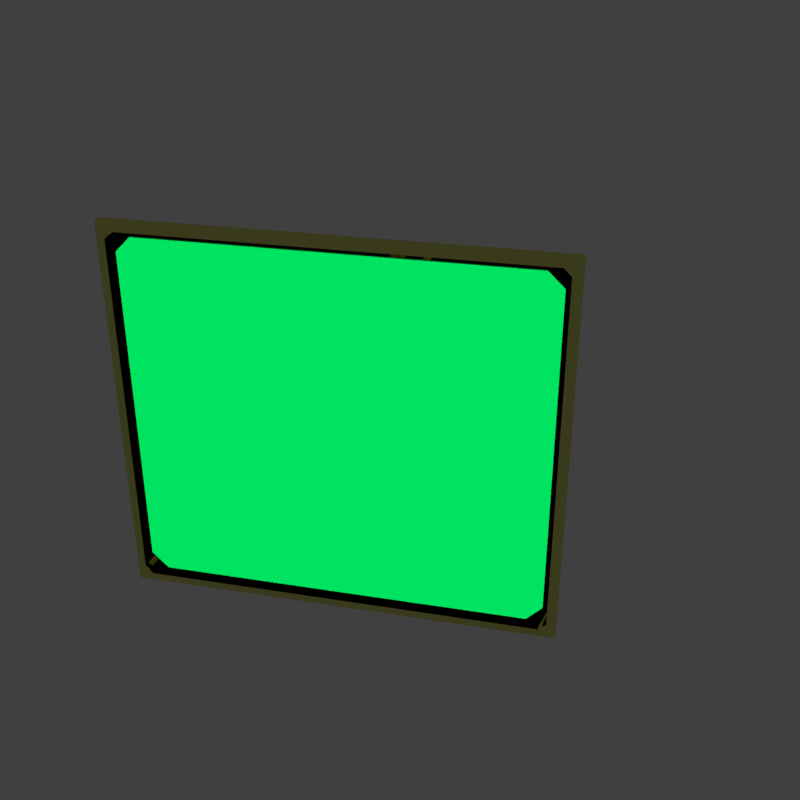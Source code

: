 # Source: HalfSlope_Window_inv.blend  (saved by Blender 2.79.0; exported with 4.5.12 LTS)
import bpy
from mathutils import Matrix  # noqa: F401  (used for matrix-valued properties, if any)

bpy.ops.wm.read_factory_settings(use_empty=True)
scene = bpy.context.scene
scene.name = 'Half_Slope_Window_Inv'

# ---- collections
col_collection_1 = bpy.data.collections.new('Collection 1'); scene.collection.children.link(col_collection_1)
col_collection_2 = bpy.data.collections.new('Collection 2'); scene.collection.children.link(col_collection_2)
col_collection_2.hide_render = True
col_collection_2.hide_viewport = True
col_collection_3 = bpy.data.collections.new('Collection 3'); scene.collection.children.link(col_collection_3)
col_collection_3.hide_render = True
col_collection_3.hide_viewport = True
col_collection_4 = bpy.data.collections.new('Collection 4'); scene.collection.children.link(col_collection_4)
col_collection_4.hide_render = True
col_collection_4.hide_viewport = True
col_collection_11 = bpy.data.collections.new('Collection 11'); scene.collection.children.link(col_collection_11)
col_collection_11.hide_render = True
col_collection_11.hide_viewport = True

# ---- images (referenced by path relative to the original .blend; pixels are not part of the script)
import os
ASSET_DIR = os.environ.get("B2B_ASSET_DIR", "")  # directory of the original .blend (textures are referenced by path, not embedded)
HERE = os.path.dirname(os.path.abspath(__file__))  # packed textures are extracted next to this script under _unpacked/

def load_image(name, relpath, width, height, colorspace="sRGB"):
    """Load a texture the original file referenced (path relative to the .blend, or extracted next to this script)."""
    p = next((c for c in (os.path.join(HERE, relpath), os.path.join(ASSET_DIR, relpath)) if relpath and os.path.exists(c)), "")
    if p:
        img = bpy.data.images.load(p, check_existing=True)
        img.name = name
    else:  # same state as the original file: an image datablock whose file is absent (Cycles renders it pink)
        img = bpy.data.images.new(name, width, height)
        img.source = "FILE"
        img.filepath = "//" + (relpath or name)
    img.colorspace_settings.name = colorspace
    return img
img_paintedmetalcolorable_cm_dds = load_image('PaintedMetalColorable_cm.DDS', 'Textures/Models/Cubes/PaintedMetalColorable_cm.DDS', 1024, 1024, 'sRGB')
img_paintedmetalcolorable_ng_dds = load_image('PaintedMetalColorable_ng.DDS', 'Textures/Models/Cubes/PaintedMetalColorable_ng.DDS', 1024, 1024, 'Non-Color')
img_paintedmetalcolorable_add_dds = load_image('PaintedMetalColorable_add.DDS', 'Textures/Models/Cubes/PaintedMetalColorable_add.DDS', 1024, 1024, 'Non-Color')

# ---- materials (node trees are filled in below, after node groups)
mat_window_inside = bpy.data.materials.new('Window_inside')
mat_window_inside.alpha_threshold = 0.0
mat_window_inside.use_transparent_shadow = False
mat_window_inside.diffuse_color = (0.0, 1.0, 0.1539, 1.0)
mat_window_inside.roughness = 0.5
mat_window_outside = bpy.data.materials.new('Window_Outside')
mat_window_outside.alpha_threshold = 0.0
mat_window_outside.use_transparent_shadow = False
mat_window_outside.diffuse_color = (1.0, 0.0, 0.0, 1.0)
mat_window_outside.roughness = 0.5
mat_paintedmetal_colorable = bpy.data.materials.new('PaintedMetal_Colorable')
mat_paintedmetal_colorable.alpha_threshold = 0.0
mat_paintedmetal_colorable.use_transparent_shadow = False
mat_paintedmetal_colorable.diffuse_color = (0.5, 0.5, 0.5, 1.0)
mat_paintedmetal_colorable.roughness = 0.5
mat_material = bpy.data.materials.new('Material')
mat_material.alpha_threshold = 0.0
mat_material.use_transparent_shadow = False
mat_material.diffuse_color = (0.5, 0.5, 0.5, 1.0)
mat_material.roughness = 0.5
mat_mountpoint = bpy.data.materials.new('MountPoint')
mat_mountpoint.alpha_threshold = 0.0
mat_mountpoint.use_transparent_shadow = False
mat_mountpoint.diffuse_color = (0.317, 1.0, 0.032, 1.0)
mat_mountpoint.roughness = 0.5

# ---- node groups
ng_spaceengineers_dx11_shader_2 = bpy.data.node_groups.new('SpaceEngineers_DX11_Shader_2', 'ShaderNodeTree')
_s = ng_spaceengineers_dx11_shader_2.interface.new_socket(name='Surface', in_out='OUTPUT', socket_type='NodeSocketShader')
_s = ng_spaceengineers_dx11_shader_2.interface.new_socket(name='Base Color Map', in_out='INPUT', socket_type='NodeSocketColor')
_s.default_value = (0.8, 0.8, 0.8, 1.0)
_s = ng_spaceengineers_dx11_shader_2.interface.new_socket(name='Metalness Map', in_out='INPUT', socket_type='NodeSocketFloat')
_s.min_value = 0.0
_s.max_value = 1.0
_s = ng_spaceengineers_dx11_shader_2.interface.new_socket(name='Normal Map', in_out='INPUT', socket_type='NodeSocketColor')
_s.default_value = (0.5, 0.5, 1.0, 1.0)
_s = ng_spaceengineers_dx11_shader_2.interface.new_socket(name='Normal Map Strength', in_out='INPUT', socket_type='NodeSocketFloat')
_s.default_value = 1.5
_s.min_value = 0.0
_s.max_value = 10.0
_s = ng_spaceengineers_dx11_shader_2.interface.new_socket(name='Glossiness Map', in_out='INPUT', socket_type='NodeSocketFloat')
_s.min_value = 0.0
_s.max_value = 1.0
_s = ng_spaceengineers_dx11_shader_2.interface.new_socket(name='IOR', in_out='INPUT', socket_type='NodeSocketFloat')
_s.default_value = 1.45
_s.min_value = 0.0
_s.max_value = 1000.0
_s = ng_spaceengineers_dx11_shader_2.interface.new_socket(name='Ambient Occlusion Map', in_out='INPUT', socket_type='NodeSocketFloat')
_s.default_value = 1.0
_s.min_value = 0.0
_s.max_value = 1.0
_s = ng_spaceengineers_dx11_shader_2.interface.new_socket(name='Ambient Occlusion Power', in_out='INPUT', socket_type='NodeSocketFloat')
_s.default_value = 1.0
_s.min_value = 0.0
_s.max_value = 1.0
_s = ng_spaceengineers_dx11_shader_2.interface.new_socket(name='Emissivity Map', in_out='INPUT', socket_type='NodeSocketFloat')
_s.min_value = 0.0
_s.max_value = 1.0
_s = ng_spaceengineers_dx11_shader_2.interface.new_socket(name='Emissive Strength', in_out='INPUT', socket_type='NodeSocketFloat')
_s.default_value = 1.0
_s.min_value = 0.0
_s.max_value = 100.0
_s = ng_spaceengineers_dx11_shader_2.interface.new_socket(name='Emissive Color Override', in_out='INPUT', socket_type='NodeSocketFloat')
_s.min_value = 0.0
_s.max_value = 1.0
_s = ng_spaceengineers_dx11_shader_2.interface.new_socket(name='Emissive Color', in_out='INPUT', socket_type='NodeSocketColor')
_s.default_value = (0.0, 1.0, 0.0, 1.0)
_s = ng_spaceengineers_dx11_shader_2.interface.new_socket(name='Coloring Mask', in_out='INPUT', socket_type='NodeSocketFloat')
_s.min_value = 0.0
_s.max_value = 1.0
_s = ng_spaceengineers_dx11_shader_2.interface.new_socket(name='Recolor', in_out='INPUT', socket_type='NodeSocketColor')
_s.default_value = (0.8, 0.8, 0.8, 1.0)
_N = ng_spaceengineers_dx11_shader_2.nodes; _L = ng_spaceengineers_dx11_shader_2.links
n0 = _N.new('NodeFrame'); n0.name = 'F.AO'; n0.location = (-777, 439)
n0.label = 'Ambient Occlusion'
n0.width = 558
n1 = _N.new('NodeGroupInput'); n1.name = 'Input.PBR'; n1.location = (-898, -215)
n1.width = 195
n2 = _N.new('ShaderNodeInvert'); n2.name = 'RoughnessInvert'; n2.location = (-488, -178)
n2.hide = True
n3 = _N.new('NodeFrame'); n3.name = 'F.Recolor'; n3.location = (-975, -404)
n3.label = 'Recoloring'
n3.width = 1011
n4 = _N.new('NodeGroupInput'); n4.name = 'Input.Recolor'; n4.location = (-673, -11)
n4.width = 195
n5 = _N.new('NodeReroute'); n5.name = 'RR.Recolor'; n5.location = (-416, -35)
n5.width = 100
n5.socket_idname = 'NodeSocketFloatUnsigned'
n6 = _N.new('ShaderNodeSeparateColor'); n6.name = 'Recolor.Separate'; n6.location = (-219, -77)
n6.hide = True
n7 = _N.new('NodeReroute'); n7.name = 'RR.BaseColor'; n7.location = (-400, -45)
n7.width = 100
n8 = _N.new('ShaderNodeRGBCurve'); n8.name = 'Recolor.Contrast'; n8.location = (-324, -130)
n8.width = 211
_c = n8.mapping.curves[3]
while len(_c.points) > 2: _c.points.remove(_c.points[-1])
_c.points[0].location = (0.0, 0.0); _c.points[0].handle_type = 'AUTO'
_c.points[1].location = (0.13, 0.38); _c.points[1].handle_type = 'AUTO'
_p = _c.points.new(1.0, 1.0); _p.handle_type = 'AUTO'
n8.mapping.update()
n9 = _N.new('ShaderNodeMath'); n9.name = 'Recolor.Darken'; n9.location = (-77, -109)
n9.hide = True
n9.operation = 'MULTIPLY'
n9.use_clamp = True
n10 = _N.new('ShaderNodeCombineColor'); n10.name = 'Recolor.Combine'; n10.location = (50, -77)
n10.hide = True
n11 = _N.new('ShaderNodeMix'); n11.name = 'RecolorMixColor'; n11.location = (190, -37)
n11.hide = True
n11.data_type = 'RGBA'
n11.clamp_result = True
n12 = _N.new('NodeGroupInput'); n12.name = 'Input.AO'; n12.location = (-157, -67)
n12.width = 188
n13 = _N.new('ShaderNodeMath'); n13.name = 'AOPower'; n13.location = (80, -102)
n13.hide = True
n13.operation = 'POWER'
n13.use_clamp = True
n14 = _N.new('ShaderNodeMix'); n14.name = 'AOMult'; n14.location = (254, -103)
n14.hide = True
n14.data_type = 'RGBA'
n14.blend_type = 'MULTIPLY'
n14.inputs[0].default_value = 1.0
n15 = _N.new('NodeReroute'); n15.name = 'RR.Roughness'; n15.location = (-344, -188)
n15.label = 'Roughness'
n15.width = 100
n16 = _N.new('NodeGroupInput'); n16.name = 'Input.Normal'; n16.location = (-1193, 95)
n16.width = 188
n17 = _N.new('ShaderNodeNormalMap'); n17.name = 'NormalMap'; n17.location = (-914, 195)
n18 = _N.new('NodeReroute'); n18.name = 'RR.NormalA'; n18.location = (-677, 159)
n18.width = 100
n18.socket_idname = 'NodeSocketVector'
n19 = _N.new('NodeReroute'); n19.name = 'RR.NormalB'; n19.location = (-204, 158)
n19.width = 100
n19.socket_idname = 'NodeSocketVector'
n20 = _N.new('NodeFrame'); n20.name = 'F.Dielectric'; n20.location = (174, 160)
n20.label = 'Dielectric'
n20.width = 516
n21 = _N.new('ShaderNodeBsdfDiffuse'); n21.name = 'DielectricDiffuseBSDF'; n21.location = (-200, 100)
n22 = _N.new('NodeFrame'); n22.name = 'F.Emission'; n22.location = (285, -860)
n22.label = 'Emission'
n22.width = 695
n23 = _N.new('NodeGroupInput'); n23.name = 'Input.Emission'; n23.location = (-350, 76)
n23.width = 195
n24 = _N.new('NodeReroute'); n24.name = 'RR.EmissiveColor'; n24.location = (-369, -93)
n24.width = 100
n25 = _N.new('ShaderNodeMix'); n25.name = 'EmissionMixColor'; n25.location = (-71, 34)
n25.data_type = 'RGBA'
n25.clamp_result = True
n26 = _N.new('ShaderNodeEmission'); n26.name = 'Emissions'; n26.location = (118, 53)
n27 = _N.new('NodeReroute'); n27.name = 'RR.Metalness'; n27.location = (-102, -251)
n27.label = 'Metalness'
n27.width = 100
n27.socket_idname = 'NodeSocketFloatUnsigned'
n28 = _N.new('NodeFrame'); n28.name = 'F.Metallic'; n28.location = (177, -417)
n28.label = 'Metallic'
n28.width = 536
n29 = _N.new('ShaderNodeFresnel'); n29.name = 'Fresnel'; n29.location = (-561, 70)
n30 = _N.new('ShaderNodeMix'); n30.name = 'MetallicMixColor'; n30.location = (-193, 92)
n30.data_type = 'RGBA'
n30.inputs[7].default_value = (1.0, 1.0, 1.0, 1.0)
n31 = _N.new('ShaderNodeBsdfAnisotropic'); n31.name = 'MetallicGlossyBSDF'; n31.location = (-200, -100)
n31.distribution = 'ASHIKHMIN_SHIRLEY'
n32 = _N.new('ShaderNodeMixShader'); n32.name = 'MetallicMixShader'; n32.location = (136, 2)
n33 = _N.new('ShaderNodeBsdfAnisotropic'); n33.name = 'DieletricGlossBSDF'; n33.location = (-200, -200)
n33.distribution = 'ASHIKHMIN_SHIRLEY'
n34 = _N.new('ShaderNodeMixShader'); n34.name = 'DieletricMixShader'; n34.location = (116, -46)
n35 = _N.new('NodeReroute'); n35.name = 'RR.Emissivity.Map'; n35.location = (100, 89)
n35.width = 100
n35.socket_idname = 'NodeSocketFloatUnsigned'
n36 = _N.new('ShaderNodeMixShader'); n36.name = 'ComponentsMixShader'; n36.location = (649, -194)
n37 = _N.new('ShaderNodeMixShader'); n37.name = 'EmmissionMixShader'; n37.location = (878, -498)
n38 = _N.new('NodeGroupOutput'); n38.name = 'Output'; n38.location = (1163, -503)
n39 = _N.new('ShaderNodeMath'); n39.name = 'Math'; n39.location = (0, 0)
n39.operation = 'POWER'
n40 = _N.new('ShaderNodeMath'); n40.name = 'Math.001'; n40.location = (0, 0)
n40.operation = 'POWER'
n4.parent = n3
n5.parent = n3
n6.parent = n3
n7.parent = n3
n8.parent = n3
n9.parent = n3
n10.parent = n3
n11.parent = n3
n12.parent = n0
n13.parent = n0
n14.parent = n0
n21.parent = n20
n23.parent = n22
n24.parent = n22
n25.parent = n22
n26.parent = n22
n30.parent = n28
n31.parent = n28
n32.parent = n28
n33.parent = n20
n34.parent = n20
n35.parent = n22
_L.new(n1.outputs[4], n2.inputs[1])
_L.new(n4.outputs[12], n5.inputs[0])
_L.new(n4.outputs[13], n6.inputs[0])
_L.new(n4.outputs[0], n7.inputs[0])
_L.new(n7.outputs[0], n8.inputs[1])
_L.new(n6.outputs[2], n9.inputs[0])
_L.new(n8.outputs[0], n9.inputs[1])
_L.new(n6.outputs[0], n10.inputs[0])
_L.new(n6.outputs[1], n10.inputs[1])
_L.new(n9.outputs[0], n10.inputs[2])
_L.new(n5.outputs[0], n11.inputs[0])
_L.new(n7.outputs[0], n11.inputs[6])
_L.new(n10.outputs[0], n11.inputs[7])
_L.new(n12.outputs[6], n13.inputs[0])
_L.new(n12.outputs[7], n13.inputs[1])
_L.new(n11.outputs[2], n14.inputs[6])
_L.new(n13.outputs[0], n14.inputs[7])
_L.new(n2.outputs[0], n15.inputs[0])
_L.new(n16.outputs[3], n17.inputs[0])
_L.new(n16.outputs[2], n17.inputs[1])
_L.new(n17.outputs[0], n18.inputs[0])
_L.new(n18.outputs[0], n19.inputs[0])
_L.new(n14.outputs[2], n21.inputs[0])
_L.new(n15.outputs[0], n21.inputs[1])
_L.new(n19.outputs[0], n21.inputs[2])
_L.new(n11.outputs[2], n24.inputs[0])
_L.new(n23.outputs[10], n25.inputs[0])
_L.new(n24.outputs[0], n25.inputs[6])
_L.new(n23.outputs[11], n25.inputs[7])
_L.new(n25.outputs[2], n26.inputs[0])
_L.new(n23.outputs[9], n26.inputs[1])
_L.new(n1.outputs[1], n27.inputs[0])
_L.new(n16.outputs[5], n29.inputs[0])
_L.new(n18.outputs[0], n29.inputs[1])
_L.new(n29.outputs[0], n30.inputs[0])
_L.new(n27.outputs[0], n30.inputs[6])
_L.new(n11.outputs[2], n31.inputs[0])
_L.new(n19.outputs[0], n31.inputs[4])
_L.new(n30.outputs[2], n32.inputs[0])
_L.new(n21.outputs[0], n32.inputs[1])
_L.new(n31.outputs[0], n32.inputs[2])
_L.new(n19.outputs[0], n33.inputs[4])
_L.new(n29.outputs[0], n34.inputs[0])
_L.new(n21.outputs[0], n34.inputs[1])
_L.new(n33.outputs[0], n34.inputs[2])
_L.new(n23.outputs[8], n35.inputs[0])
_L.new(n27.outputs[0], n36.inputs[0])
_L.new(n34.outputs[0], n36.inputs[1])
_L.new(n32.outputs[0], n36.inputs[2])
_L.new(n35.outputs[0], n37.inputs[0])
_L.new(n36.outputs[0], n37.inputs[1])
_L.new(n26.outputs[0], n37.inputs[2])
_L.new(n37.outputs[0], n38.inputs[0])
_L.new(n15.outputs[0], n39.inputs[0])
_L.new(n39.outputs[0], n33.inputs[1])
_L.new(n15.outputs[0], n40.inputs[0])
_L.new(n40.outputs[0], n31.inputs[1])
n38.is_active_output = True

# ---- material node trees
mat_paintedmetal_colorable.use_nodes = True; mat_paintedmetal_colorable.node_tree.nodes.clear()
_N = mat_paintedmetal_colorable.node_tree.nodes; _L = mat_paintedmetal_colorable.node_tree.links
n0 = _N.new('NodeUndefined'); n0.name = 'Output'; n0.location = (300, 300)
n0.inputs[1].default_value = 1.0
n1 = _N.new('NodeUndefined'); n1.name = 'Material'; n1.location = (10, 300)
n1.inputs[0].default_value = (0.0, 0.0, 0.0, 1.0)
n1.inputs[1].default_value = (0.0, 0.0, 0.0, 1.0)
n1.inputs[2].default_value = 0.0
n1.inputs[3].default_value = (0.0, 0.0, 0.0)
n2 = _N.new('ShaderNodeTexImage'); n2.name = 'ColorMetalTexture'; n2.location = (-200, 300)
n2.label = 'ColorMetalTexture'
n2.width = 140
n2.hide = True
n2.image = img_paintedmetalcolorable_cm_dds
n3 = _N.new('ShaderNodeTexImage'); n3.name = 'ColorMetal2Texture'; n3.location = (-200, 250)
n3.label = 'ColorMetal2Texture'
n3.width = 140
n3.hide = True
n3.image = img_paintedmetalcolorable_cm_dds
n4 = _N.new('ShaderNodeTexImage'); n4.name = 'NormalGlossTexture'; n4.location = (-200, 200)
n4.label = 'NormalGlossTexture'
n4.width = 140
n4.hide = True
n4.image = img_paintedmetalcolorable_ng_dds
n5 = _N.new('ShaderNodeTexImage'); n5.name = 'NormalGloss2Texture'; n5.location = (-200, 150)
n5.label = 'NormalGloss2Texture'
n5.width = 140
n5.hide = True
n5.image = img_paintedmetalcolorable_ng_dds
n6 = _N.new('ShaderNodeTexImage'); n6.name = 'AddMapsTexture'; n6.location = (-200, 100)
n6.label = 'AddMapsTexture'
n6.width = 140
n6.hide = True
n6.image = img_paintedmetalcolorable_add_dds
n7 = _N.new('ShaderNodeTexImage'); n7.name = 'AddMaps2Texture'; n7.location = (-200, 50)
n7.label = 'AddMaps2Texture'
n7.width = 140
n7.hide = True
n7.image = img_paintedmetalcolorable_add_dds
n8 = _N.new('ShaderNodeTexImage'); n8.name = 'AlphamaskTexture'; n8.location = (-200, 0)
n8.label = 'AlphamaskTexture'
n8.width = 140
n8.hide = True
n9 = _N.new('ShaderNodeSeparateColor'); n9.name = 'SplitAddMaps'; n9.location = (0, 100)
n9.label = 'Split AddMaps'
n9.hide = True
n10 = _N.new('ShaderNodeGroup'); n10.name = 'DX11Shader'; n10.location = (250, 300)
n10.width = 207
n10.node_tree = ng_spaceengineers_dx11_shader_2
n10.inputs[3].default_value = 1.5
n10.inputs[5].default_value = 1.45
n10.inputs[7].default_value = 1.0
n10.inputs[9].default_value = 1.0
n10.inputs[10].default_value = 0.0
n10.inputs[11].default_value = (0.0, 1.0, 0.0, 1.0)
n10.inputs[13].default_value = (0.8, 0.8, 0.8, 1.0)
n11 = _N.new('NodeFrame'); n11.name = 'DX11Frame'; n11.location = (0, 0)
n11.label = 'DirectX 11 Textures'
n11.width = 150
n11.label_size = 25
n12 = _N.new('ShaderNodeOutputMaterial'); n12.name = 'Material Output'; n12.location = (800, 150)
n2.parent = n11
n3.parent = n11
n4.parent = n11
n5.parent = n11
n6.parent = n11
n7.parent = n11
n8.parent = n11
n9.parent = n11
n10.parent = n11
_L.new(n1.outputs[0], n0.inputs[0])
_L.new(n6.outputs[0], n9.inputs[0])
_L.new(n2.outputs[0], n10.inputs[0])
_L.new(n3.outputs[1], n10.inputs[1])
_L.new(n4.outputs[0], n10.inputs[2])
_L.new(n5.outputs[1], n10.inputs[4])
_L.new(n9.outputs[0], n10.inputs[6])
_L.new(n9.outputs[1], n10.inputs[8])
_L.new(n7.outputs[1], n10.inputs[12])
_L.new(n10.outputs[0], n12.inputs[0])
n12.is_active_output = True
mat_material.use_nodes = True; mat_material.node_tree.nodes.clear()
_N = mat_material.node_tree.nodes; _L = mat_material.node_tree.links
n0 = _N.new('NodeUndefined'); n0.name = 'Output'; n0.location = (300, 300)
n0.inputs[1].default_value = 1.0
n1 = _N.new('NodeUndefined'); n1.name = 'Material'; n1.location = (10, 300)
n1.inputs[0].default_value = (0.0, 0.0, 0.0, 1.0)
n1.inputs[1].default_value = (0.0, 0.0, 0.0, 1.0)
n1.inputs[2].default_value = 0.0
n1.inputs[3].default_value = (0.0, 0.0, 0.0)
n2 = _N.new('ShaderNodeTexImage'); n2.name = 'ColorMetalTexture'; n2.location = (-200, 300)
n2.label = 'ColorMetalTexture'
n2.width = 140
n2.hide = True
n2.image = img_paintedmetalcolorable_cm_dds
n3 = _N.new('ShaderNodeTexImage'); n3.name = 'ColorMetal2Texture'; n3.location = (-200, 250)
n3.label = 'ColorMetal2Texture'
n3.width = 140
n3.hide = True
n3.image = img_paintedmetalcolorable_cm_dds
n4 = _N.new('ShaderNodeTexImage'); n4.name = 'NormalGlossTexture'; n4.location = (-200, 200)
n4.label = 'NormalGlossTexture'
n4.width = 140
n4.hide = True
n4.image = img_paintedmetalcolorable_ng_dds
n5 = _N.new('ShaderNodeTexImage'); n5.name = 'NormalGloss2Texture'; n5.location = (-200, 150)
n5.label = 'NormalGloss2Texture'
n5.width = 140
n5.hide = True
n5.image = img_paintedmetalcolorable_ng_dds
n6 = _N.new('ShaderNodeTexImage'); n6.name = 'AddMapsTexture'; n6.location = (-200, 100)
n6.label = 'AddMapsTexture'
n6.width = 140
n6.hide = True
n6.image = img_paintedmetalcolorable_add_dds
n7 = _N.new('ShaderNodeTexImage'); n7.name = 'AddMaps2Texture'; n7.location = (-200, 50)
n7.label = 'AddMaps2Texture'
n7.width = 140
n7.hide = True
n7.image = img_paintedmetalcolorable_add_dds
n8 = _N.new('ShaderNodeTexImage'); n8.name = 'AlphamaskTexture'; n8.location = (-200, 0)
n8.label = 'AlphamaskTexture'
n8.width = 140
n8.hide = True
n9 = _N.new('ShaderNodeSeparateColor'); n9.name = 'SplitAddMaps'; n9.location = (0, 100)
n9.label = 'Split AddMaps'
n9.hide = True
n10 = _N.new('ShaderNodeGroup'); n10.name = 'DX11Shader'; n10.location = (250, 300)
n10.width = 207
n10.node_tree = ng_spaceengineers_dx11_shader_2
n10.inputs[3].default_value = 1.5
n10.inputs[5].default_value = 1.45
n10.inputs[7].default_value = 1.0
n10.inputs[9].default_value = 1.0
n10.inputs[10].default_value = 0.0
n10.inputs[11].default_value = (0.0, 1.0, 0.0, 1.0)
n10.inputs[13].default_value = (0.8, 0.8, 0.8, 1.0)
n11 = _N.new('NodeFrame'); n11.name = 'DX11Frame'; n11.location = (0, 0)
n11.label = 'DirectX 11 Textures'
n11.width = 150
n11.label_size = 25
n12 = _N.new('ShaderNodeOutputMaterial'); n12.name = 'Material Output'; n12.location = (800, 150)
n2.parent = n11
n3.parent = n11
n4.parent = n11
n5.parent = n11
n6.parent = n11
n7.parent = n11
n8.parent = n11
n9.parent = n11
n10.parent = n11
_L.new(n1.outputs[0], n0.inputs[0])
_L.new(n6.outputs[0], n9.inputs[0])
_L.new(n2.outputs[0], n10.inputs[0])
_L.new(n3.outputs[1], n10.inputs[1])
_L.new(n4.outputs[0], n10.inputs[2])
_L.new(n5.outputs[1], n10.inputs[4])
_L.new(n9.outputs[0], n10.inputs[6])
_L.new(n9.outputs[1], n10.inputs[8])
_L.new(n7.outputs[1], n10.inputs[12])
_L.new(n10.outputs[0], n12.inputs[0])
n12.is_active_output = True

# ---- world
world_world = bpy.data.worlds.new('World'); scene.world = world_world
world_world.color = (0.05088, 0.05088, 0.05088)
world_world.use_sun_shadow = False
world_world.sun_shadow_jitter_overblur = 0.0
world_world.cycles.sampling_method = 'MANUAL'

# ---- meshes
me_untitled_007 = bpy.data.meshes.new('Untitled.007')
me_untitled_007.from_pydata([(-1.227, -1.227, 0.6149), (1.228, -1.227, -0.6126), (-1.227, 1.227, 0.6149), (1.228, 1.227, -0.6126), (-1.228, 1.227, 0.6126), (1.227, 1.227, -0.6149), (-1.228, -1.227, 0.6126), (1.227, -1.227, -0.6149)], [], [(0, 1, 3, 2), (4, 5, 7, 6)])
me_untitled_007.polygons.foreach_set('use_smooth', [True] * 2)
me_untitled_007.polygons.foreach_set('material_index', [0, 1])
_uv = me_untitled_007.uv_layers.new(name='map1')
_uv.uv.foreach_set('vector', [0.0, 0.0, 1.0, 0.0, 1.0, 1.0, 0.0, 1.0, 0.0, 0.0, 1.0, 0.0, 1.0, 1.0, 0.0, 1.0])
me_untitled_007.materials.append(mat_window_inside)
me_untitled_007.materials.append(mat_window_outside)
me_untitled_007.use_remesh_preserve_volume = False
me_untitled_007.use_remesh_preserve_attributes = False
me_untitled_007.use_mirror_vertex_groups = False
me_untitled_007.update()
me_untitled_007.normals_split_custom_set([tuple(v) for v in zip(*[iter([0.4472, -1.086e-08, 0.8944, 0.4472, -1.086e-08, 0.8944, 0.4472, -1.086e-08, 0.8944, 0.4472, -1.086e-08, 0.8944, -0.4472, -1.086e-08, -0.8944, -0.4472, -1.086e-08, -0.8944, -0.4472, -1.086e-08, -0.8944, -0.4472, -1.086e-08, -0.8944])] * 3)])
me_untitled_005 = bpy.data.meshes.new('Untitled.005')
me_untitled_005.from_pydata([(-1.272, -1.25, 0.5803), (1.228, -1.25, -0.6697), (-1.272, 1.25, 0.5803), (1.228, 1.25, -0.6697), (-1.228, 1.25, 0.5579), (-1.228, -1.25, 0.5579), (1.184, 1.25, -0.6478), (1.184, -1.25, -0.6478), (1.228, 1.2, -0.6697), (1.163, 1.176, -0.6373), (-1.206, 1.176, 0.5472), (-1.272, 1.2, 0.5803), (1.228, -1.201, -0.6697), (1.163, -1.177, -0.6373), (-1.205, -1.177, 0.5467), (-1.272, -1.201, 0.5803), (-1.185, 1.2, 0.5364), (-1.228, 1.152, 0.5579), (1.142, 1.2, -0.6268), (1.184, 1.152, -0.6478), (-1.228, -1.154, 0.5579), (-1.183, -1.201, 0.5355), (1.142, -1.201, -0.6268), (1.184, -1.154, -0.6478), (1.229, -1.25, -0.5584), (1.272, -1.25, -0.5803), (1.272, -1.201, -0.5803), (1.208, -1.177, -0.5479), (-1.228, -1.25, 0.6697), (-1.183, -1.25, 0.6474), (-1.161, -1.177, 0.6362), (-1.228, -1.201, 0.6697), (1.186, -1.201, -0.5373), (-1.138, -1.201, 0.6249), (1.272, 1.2, -0.5803), (1.207, 1.176, -0.5478), (1.272, 1.25, -0.5803), (1.229, 1.25, -0.5584), (-1.14, 1.2, 0.6259), (-1.161, 1.176, 0.6366), (1.186, 1.2, -0.5373), (-1.183, 1.25, 0.6474), (-1.228, 1.2, 0.6697), (-1.228, 1.25, 0.6697), (1.229, 1.152, -0.5584), (1.229, -1.154, -0.5584), (-1.183, -1.154, 0.6474), (-1.183, 1.152, 0.6474), (-1.261, 1.261, 0.6303), (-1.215, 1.261, 0.6077), (1.216, 1.261, -0.6082), (1.261, 1.261, -0.6303), (1.261, 1.21, -0.6303), (1.261, -1.211, -0.6303), (1.261, -1.261, -0.6303), (1.216, -1.261, -0.6082), (-1.215, -1.261, 0.6077), (-1.261, -1.261, 0.6303), (-1.261, -1.211, 0.6303), (-1.261, 1.21, 0.6303)], [], [(24, 25, 26, 27), (28, 29, 30, 31), (29, 24, 27, 32, 33, 30), (35, 34, 36, 37), (39, 38, 40, 35, 37, 41), (42, 39, 41, 43), (27, 26, 34, 35, 44, 45), (31, 30, 46, 47, 39, 42), (7, 13, 12, 1), (0, 15, 14, 5), (5, 14, 21, 22, 13, 7), (9, 6, 3, 8), (10, 4, 6, 9, 18, 16), (11, 2, 4, 10), (13, 23, 19, 9, 8, 12), (15, 11, 10, 17, 20, 14), (7, 1, 54, 55), (1, 12, 53, 54), (0, 5, 56, 57), (15, 0, 57, 58), (5, 7, 55, 56), (13, 22, 32, 27), (22, 21, 33, 32), (21, 14, 30, 33), (8, 3, 51, 52), (3, 6, 50, 51), (10, 16, 38, 39), (16, 18, 40, 38), (18, 9, 35, 40), (6, 4, 49, 50), (4, 2, 48, 49), (2, 11, 59, 48), (12, 8, 52, 53), (9, 19, 44, 35), (19, 23, 45, 44), (23, 13, 27, 45), (14, 20, 46, 30), (20, 17, 47, 46), (17, 10, 39, 47), (11, 15, 58, 59), (49, 48, 43, 41), (50, 49, 41, 37), (51, 50, 37, 36), (52, 51, 36, 34), (53, 52, 34, 26), (54, 53, 26, 25), (55, 54, 25, 24), (56, 55, 24, 29), (57, 56, 29, 28), (58, 57, 28, 31), (59, 58, 31, 42), (48, 59, 42, 43)])
me_untitled_005.polygons.foreach_set('use_smooth', [True] * 52)
_k = set([(0, 5), (0, 15), (0, 57), (1, 7), (1, 12), (1, 54), (2, 4), (2, 11), (2, 48), (3, 6), (3, 8), (3, 51), (4, 6), (5, 7), (8, 12), (9, 18), (9, 19), (10, 16), (10, 17), (11, 15), (13, 22), (13, 23), (14, 20), (14, 21), (16, 18), (16, 38), (17, 20), (17, 47), (18, 40), (19, 23), (19, 44), (20, 46), (21, 22), (21, 33), (22, 32), (23, 45), (24, 25), (24, 29), (25, 26), (25, 54), (26, 34), (27, 32), (27, 45), (28, 29), (28, 31), (28, 57), (30, 33), (30, 46), (31, 42), (32, 33), (34, 36), (35, 40), (35, 44), (36, 37), (36, 51), (37, 41), (38, 39), (38, 40), (39, 47), (41, 43), (42, 43), (43, 48), (44, 45), (46, 47)])
me_untitled_005.attributes.new('sharp_edge', 'BOOLEAN', 'EDGE').data.foreach_set('value', [ (min(e.vertices), max(e.vertices)) in _k for e in me_untitled_005.edges])
_uv = me_untitled_005.uv_layers.new(name='map1')
_uv.uv.foreach_set('vector', [0.9236, 4.305e-08, 0.9574, 0.0, 0.9574, 0.01769, 0.9074, 0.02619, 0.7038, 0.9916, 0.7038, 0.9736, 0.7538, 0.9645, 0.7376, 0.9916, 0.7038, 0.9736, 0.7038, 0.0, 0.7538, 0.00849, 0.7376, 0.01698, 0.7376, 0.9555, 0.7538, 0.9645, 0.5517, 0.02619, 0.5683, 0.0, 0.6027, 0.0, 0.6027, 0.01769, 0.5517, 0.9826, 0.5683, 0.9739, 0.5683, 0.03469, 0.5517, 0.02619, 0.6027, 0.01769, 0.6027, 0.9913, 0.8056, 0.867, 0.8566, 0.8583, 0.8401, 0.8851, 0.8056, 0.8851, 0.9074, 0.02619, 0.9574, 0.01769, 0.9574, 0.8847, 0.9074, 0.876, 0.9236, 0.8674, 0.9236, 0.03469, 0.8056, 0.0, 0.8573, 0.008497, 0.8401, 0.01699, 0.8401, 0.8497, 0.8566, 0.8583, 0.8056, 0.867, 0.8736, 0.8847, 0.8574, 0.8585, 0.9074, 0.867, 0.9074, 0.8847, 0.7038, 0.9916, 0.67, 0.9916, 0.6538, 0.9645, 0.7038, 0.9736, 0.7038, 0.9736, 0.6538, 0.9645, 0.67, 0.9555, 0.67, 0.01698, 0.6538, 0.00849, 0.7038, 0.0, 0.6027, 0.9651, 0.6538, 0.9736, 0.6538, 0.9913, 0.6193, 0.9913, 0.6027, 0.00867, 0.6538, 0.0, 0.6538, 0.9736, 0.6027, 0.9651, 0.6193, 0.9566, 0.6193, 0.01734, 0.8056, 0.867, 0.8056, 0.8851, 0.7711, 0.8851, 0.7545, 0.8583, 0.8574, 0.8585, 0.8736, 0.85, 0.8736, 0.01734, 0.8573, 0.00867, 0.9074, 0.0, 0.9074, 0.867, 0.8056, 0.0, 0.8056, 0.867, 0.7545, 0.8583, 0.7711, 0.8497, 0.7711, 0.01699, 0.7538, 0.008497, 0.9993, 0.07222, 0.9655, 0.07222, 0.9574, 0.05416, 0.9915, 0.05416, 0.3448, 0.8884, 0.3448, 0.8707, 0.3793, 0.8743, 0.3793, 0.8922, 0.06896, 0.004263, 0.06896, 0.02232, 0.03448, 0.01821, 0.03448, 0.0, 0.9574, 0.1083, 0.9912, 0.1083, 0.9985, 0.1264, 0.9644, 0.1264, 0.06896, 0.02232, 0.06896, 0.9959, 0.03448, 1.0, 0.03448, 0.01821, 0.9736, 0.2528, 0.9574, 0.2528, 0.9574, 0.2167, 0.9736, 0.2167, 0.2758, 0.0, 0.2758, 0.9385, 0.2069, 0.9385, 0.2069, 0.0, 0.2758, 0.9385, 0.2758, 0.9475, 0.2069, 0.9475, 0.2069, 0.9385, 0.9574, 0.07222, 0.9919, 0.07222, 0.9991, 0.09027, 0.9644, 0.09027, 0.1379, 0.004263, 0.1379, 0.02196, 0.1034, 0.01784, 0.1034, 0.0, 0.1379, 0.9479, 0.1379, 0.9392, 0.2069, 0.9392, 0.2069, 0.9479, 0.1379, 0.9392, 0.1379, 0.0, 0.2069, 0.0, 0.2069, 0.9392, 0.9574, 0.1805, 0.9739, 0.1805, 0.9739, 0.2167, 0.9574, 0.2167, 0.1379, 0.02196, 0.1379, 0.9955, 0.1034, 0.9996, 0.1034, 0.01784, 1.0, 0.03611, 0.9655, 0.03611, 0.9574, 0.01805, 0.9921, 0.01805, 0.2758, 0.8887, 0.2758, 0.8707, 0.3103, 0.8743, 0.3103, 0.8925, 0.3448, 0.8707, 0.3448, 0.003661, 0.3793, 0.0, 0.3793, 0.8743, 0.4827, 0.0, 0.4827, 0.00867, 0.4138, 0.00867, 0.4138, 0.0, 0.4827, 0.00867, 0.4827, 0.8413, 0.4138, 0.8413, 0.4138, 0.00867, 0.4827, 0.8413, 0.4827, 0.8498, 0.4138, 0.8498, 0.4138, 0.8413, 0.9747, 0.1805, 0.9574, 0.1805, 0.9574, 0.1444, 0.9747, 0.1444, 0.5517, 0.0, 0.5517, 0.8327, 0.4827, 0.8327, 0.4827, 0.0, 0.5517, 0.8327, 0.5517, 0.8413, 0.4827, 0.8413, 0.4827, 0.8327, 0.2758, 0.8707, 0.2758, 0.003664, 0.3103, 0.0, 0.3103, 0.8743, 0.9921, 0.01805, 0.9574, 0.01805, 0.9655, 0.0, 1.0, 0.0, 0.1034, 0.01784, 0.1034, 0.9996, 0.06896, 0.9955, 0.06896, 0.02196, 0.1034, 0.0, 0.1034, 0.01784, 0.06896, 0.02196, 0.06896, 0.004263, 0.9644, 0.09027, 0.9991, 0.09027, 0.9919, 0.1083, 0.9574, 0.1083, 0.3793, 0.8743, 0.3793, 0.0, 0.4138, 0.003661, 0.4138, 0.8707, 0.3793, 0.8922, 0.3793, 0.8743, 0.4138, 0.8707, 0.4138, 0.8884, 0.9915, 0.05416, 0.9574, 0.05416, 0.9655, 0.03611, 0.9993, 0.03611, 0.03448, 0.01821, 0.03448, 1.0, 0.0, 0.9959, 3.083e-07, 0.02232, 0.03448, 0.0, 0.03448, 0.01821, 3.083e-07, 0.02232, 3.083e-07, 0.004263, 0.9644, 0.1264, 0.9985, 0.1264, 0.9912, 0.1444, 0.9574, 0.1444, 0.3103, 0.8743, 0.3103, 0.0, 0.3448, 0.003664, 0.3448, 0.8707, 0.3103, 0.8925, 0.3103, 0.8743, 0.3448, 0.8707, 0.3448, 0.8887])
me_untitled_005.materials.append(mat_paintedmetal_colorable)
me_untitled_005.use_remesh_preserve_volume = False
me_untitled_005.use_remesh_preserve_attributes = False
me_untitled_005.use_mirror_vertex_groups = False
me_untitled_005.update()
me_untitled_005.normals_split_custom_set([tuple(v) for v in zip(*[iter([0.4472, 8.687e-07, 0.8944, 0.4472, 1.048e-06, 0.8944, 0.4472, 6.067e-07, 0.8944, 0.4472, 5.051e-07, 0.8944, 0.4472, 0.0, 0.8944, 0.4472, 2.362e-07, 0.8944, 0.4472, 2.193e-07, 0.8944, 0.4472, 0.0, 0.8944, 0.4472, 2.362e-07, 0.8944, 0.4472, 8.687e-07, 0.8944, 0.4472, 5.051e-07, 0.8944, 0.4472, 5.994e-07, 0.8944, 0.4472, 5.994e-07, 0.8944, 0.4472, 2.193e-07, 0.8944, 0.4472, 9.34e-08, 0.8944, 0.4472, 5.961e-07, 0.8944, 0.4472, 1.027e-06, 0.8944, 0.4472, 3.865e-07, 0.8944, 0.4472, -1.983e-07, 0.8944, 0.4472, -5.667e-07, 0.8944, 0.4472, -5.667e-07, 0.8944, 0.4472, 9.34e-08, 0.8944, 0.4472, 3.865e-07, 0.8944, 0.4472, -2.268e-07, 0.8944, 0.4472, 0.0, 0.8944, 0.4472, -1.983e-07, 0.8944, 0.4472, -2.268e-07, 0.8944, 0.4472, 0.0, 0.8944, 0.4472, 5.051e-07, 0.8944, 0.4472, 6.067e-07, 0.8944, 0.4472, 5.961e-07, 0.8944, 0.4472, 9.34e-08, 0.8944, 0.4472, -5.544e-08, 0.8944, 0.4472, -5.544e-08, 0.8944, 0.4472, 0.0, 0.8944, 0.4472, 2.193e-07, 0.8944, 0.4472, 0.0, 0.8944, 0.4472, 0.0, 0.8944, 0.4472, -1.983e-07, 0.8944, 0.4472, 0.0, 0.8944, -0.4472, -1.941e-06, -0.8944, -0.4472, -1.472e-06, -0.8944, -0.4472, -6.416e-07, -0.8944, -0.4472, -1.048e-06, -0.8944, -0.4472, -2.805e-06, -0.8944, -0.4472, -1.646e-06, -0.8944, -0.4472, -2.011e-06, -0.8944, -0.4472, -2.992e-06, -0.8944, -0.4472, -2.992e-06, -0.8944, -0.4472, -2.011e-06, -0.8944, -0.4472, -3.279e-06, -0.8944, -0.4472, -3.279e-06, -0.8944, -0.4472, -1.472e-06, -0.8944, -0.4472, -1.941e-06, -0.8944, -0.4472, 9.947e-07, -0.8944, -0.4472, 1.555e-06, -0.8944, -0.4472, 1.541e-06, -0.8944, -0.4472, 9.146e-07, -0.8944, -0.4472, 7.269e-07, -0.8944, -0.4472, 9.325e-07, -0.8944, -0.4472, 1.555e-06, -0.8944, -0.4472, 9.947e-07, -0.8944, -0.4472, 1.576e-06, -0.8944, -0.4472, 1.576e-06, -0.8944, -0.4472, 3.299e-07, -0.8944, -0.4472, 5.034e-07, -0.8944, -0.4472, 9.325e-07, -0.8944, -0.4472, 7.269e-07, -0.8944, -0.4472, -1.472e-06, -0.8944, -0.4472, -3.168e-08, -0.8944, -0.4472, -3.168e-08, -0.8944, -0.4472, 9.947e-07, -0.8944, -0.4472, 9.146e-07, -0.8944, -0.4472, -6.416e-07, -0.8944, -0.4472, -1.646e-06, -0.8944, -0.4472, 3.299e-07, -0.8944, -0.4472, 7.269e-07, -0.8944, -0.4472, 6.983e-08, -0.8944, -0.4472, 6.983e-08, -0.8944, -0.4472, -2.011e-06, -0.8944, 9.38e-06, -1.0, -3.01e-06, 2.589e-06, -1.0, 3.744e-07, 4.817e-08, -1.0, 1.077e-07, 1.03e-07, -1.0, 2.133e-07, 0.8944, 6.044e-06, -0.4472, 0.8944, -1.102e-05, -0.4472, 0.8944, 0.0, -0.4472, 0.8944, 0.0, -0.4472, -3.301e-06, -1.0, 1.729e-06, -8.367e-06, -1.0, 5.141e-06, 1.26e-07, -1.0, -3.781e-07, 1.587e-07, -1.0, -7.934e-07, -0.8944, 1.102e-05, 0.4472, -0.8944, 5.487e-06, 0.4472, -0.8944, 0.0, 0.4472, -0.8944, 0.0, 0.4472, -8.367e-06, -1.0, 5.141e-06, 9.38e-06, -1.0, -3.01e-06, 1.03e-07, -1.0, 2.133e-07, 1.26e-07, -1.0, -3.781e-07, -0.6327, 0.7068, 0.3164, -0.6328, 0.7067, 0.3164, -0.6328, 0.7067, 0.3164, -0.6327, 0.7068, 0.3164, 0.0, 1.0, 0.0, 0.0, 1.0, 0.0, 0.0, 1.0, 0.0, 0.0, 1.0, 0.0, 0.6123, 0.7289, -0.3062, 0.6123, 0.729, -0.3061, 0.6123, 0.729, -0.3061, 0.6123, 0.7289, -0.3062, 0.8944, -1.102e-05, -0.4472, 0.8944, -5.465e-06, -0.4472, 0.8944, 0.0, -0.4472, 0.8944, 0.0, -0.4472, 4.15e-06, 1.0, -5.96e-07, 9.201e-06, 1.0, -2.965e-06, 8.968e-08, 1.0, -2.424e-07, 2.834e-08, 1.0, -7.027e-07, 0.6325, -0.7071, -0.3162, 0.6325, -0.7071, -0.3162, 0.6325, -0.7071, -0.3162, 0.6325, -0.7071, -0.3162, 1.64e-07, -1.0, 0.0, 1.64e-07, -1.0, 0.0, 1.64e-07, -1.0, 0.0, 1.64e-07, -1.0, 0.0, -0.6388, -0.6999, 0.3194, -0.6388, -0.6999, 0.3194, -0.6388, -0.6999, 0.3194, -0.6388, -0.6999, 0.3194, 9.201e-06, 1.0, -2.965e-06, 9e-06, 1.0, -3.412e-06, 1.866e-07, 1.0, -2.594e-07, 8.968e-08, 1.0, -2.424e-07, 9e-06, 1.0, -3.412e-06, -1.527e-06, 1.0, 1.162e-06, 2.635e-07, 1.0, -5.894e-07, 1.866e-07, 1.0, -2.594e-07, -0.8944, -6.072e-06, 0.4472, -0.8944, 1.102e-05, 0.4472, -0.8944, 0.0, 0.4472, -0.8944, 0.0, 0.4472, 0.8944, -1.102e-05, -0.4472, 0.8944, -1.102e-05, -0.4472, 0.8944, 0.0, -0.4472, 0.8944, 0.0, -0.4472, -0.6388, -0.6999, 0.3194, -0.6388, -0.6999, 0.3194, -0.6388, -0.6999, 0.3194, -0.6388, -0.6999, 0.3194, -0.8944, 0.0, 0.4472, -0.8944, 0.0, 0.4472, -0.8944, 0.0, 0.4472, -0.8944, 0.0, 0.4472, -0.6327, 0.7068, 0.3164, -0.6327, 0.7068, 0.3164, -0.6327, 0.7068, 0.3164, -0.6327, 0.7068, 0.3164, 0.6123, 0.729, -0.3061, 0.6122, 0.729, -0.3061, 0.6122, 0.729, -0.3061, 0.6123, 0.729, -0.3061, 0.8944, 0.0, -0.4472, 0.8944, 0.0, -0.4472, 0.8944, 0.0, -0.4472, 0.8944, 0.0, -0.4472, 0.6325, -0.7071, -0.3162, 0.6325, -0.7071, -0.3162, 0.6325, -0.7071, -0.3162, 0.6325, -0.7071, -0.3162, -0.8944, 1.102e-05, 0.4472, -0.8944, 1.102e-05, 0.4472, -0.8944, 0.0, 0.4472, -0.8944, 0.0, 0.4472, 1.866e-07, 1.0, -2.594e-07, 2.635e-07, 1.0, -5.894e-07, -4.016e-06, 1.0, 6.706e-07, -9.201e-06, 1.0, 3.099e-06, 8.968e-08, 1.0, -2.424e-07, 1.866e-07, 1.0, -2.594e-07, -9.201e-06, 1.0, 3.099e-06, -9.291e-06, 1.0, 2.593e-06, 2.834e-08, 1.0, -7.027e-07, 8.968e-08, 1.0, -2.424e-07, -9.291e-06, 1.0, 2.593e-06, 2.217e-06, 1.0, -3.534e-06, 0.8944, 0.0, -0.4472, 0.8944, 0.0, -0.4472, 0.8944, -6.072e-06, -0.4472, 0.8944, 1.102e-05, -0.4472, 0.8944, 0.0, -0.4472, 0.8944, 0.0, -0.4472, 0.8944, 1.102e-05, -0.4472, 0.8944, 1.102e-05, -0.4472, 0.8944, 0.0, -0.4472, 0.8944, 0.0, -0.4472, 0.8944, 1.102e-05, -0.4472, 0.8944, 5.491e-06, -0.4472, 1.03e-07, -1.0, 2.133e-07, 4.817e-08, -1.0, 1.077e-07, 3.792e-06, -1.0, -2.965e-06, -9.105e-06, -1.0, 3.144e-06, 1.26e-07, -1.0, -3.781e-07, 1.03e-07, -1.0, 2.133e-07, -9.105e-06, -1.0, 3.144e-06, 8.114e-06, -1.0, -5.633e-06, 1.587e-07, -1.0, -7.934e-07, 1.26e-07, -1.0, -3.781e-07, 8.114e-06, -1.0, -5.633e-06, -2.455e-06, -1.0, -2.403e-07, -0.8944, 0.0, 0.4472, -0.8944, 0.0, 0.4472, -0.8944, 6.099e-06, 0.4472, -0.8944, -1.102e-05, 0.4472, -0.8944, 0.0, 0.4472, -0.8944, 0.0, 0.4472, -0.8944, -1.102e-05, 0.4472, -0.8944, -1.102e-05, 0.4472, -0.8944, 0.0, 0.4472, -0.8944, 0.0, 0.4472, -0.8944, -1.102e-05, 0.4472, -0.8944, -5.543e-06, 0.4472])] * 3)])
me_untitled_004 = bpy.data.meshes.new('Untitled.004')
me_untitled_004.from_pydata([(-1.229, -1.227, 0.6115), (1.226, -1.227, -0.616), (-1.229, 1.227, 0.6115), (1.226, 1.227, -0.616), (-1.13, 1.227, 0.5621), (-1.13, -1.227, 0.5621), (1.132, 1.227, -0.5688), (1.132, -1.227, -0.5688), (1.226, 1.116, -0.616), (1.129, 1.115, -0.5671), (-1.129, 1.115, 0.5615), (-1.229, 1.116, 0.6115), (1.226, -1.121, -0.616), (1.131, -1.118, -0.5682), (-1.126, -1.118, 0.5604), (-1.229, -1.121, 0.6115), (-1.079, -1.17, 0.5369), (-1.173, -1.065, 0.5839), (1.086, -1.17, -0.5457), (1.176, -1.065, -0.5906), (1.176, 1.065, -0.5906), (1.082, 1.165, -0.5436), (-1.084, 1.165, 0.539), (-1.173, 1.065, 0.5839), (1.134, -1.227, -0.5643), (1.229, -1.227, -0.6115), (1.229, -1.121, -0.6115), (1.133, -1.118, -0.5637), (-1.226, -1.227, 0.616), (-1.128, -1.227, 0.5666), (-1.124, -1.118, 0.5649), (-1.226, -1.121, 0.616), (1.088, -1.17, -0.5413), (-1.077, -1.17, 0.5414), (1.229, 1.116, -0.6115), (1.131, 1.115, -0.5627), (1.229, 1.227, -0.6115), (1.134, 1.227, -0.5643), (-1.081, 1.165, 0.5435), (-1.126, 1.115, 0.566), (1.084, 1.165, -0.5391), (-1.128, 1.227, 0.5666), (-1.226, 1.116, 0.616), (-1.226, 1.227, 0.616), (1.178, 1.065, -0.5862), (1.178, -1.065, -0.5862), (-1.171, -1.065, 0.5884), (-1.171, 1.065, 0.5884)], [], [(24, 25, 26, 27), (28, 29, 30, 31), (29, 24, 27, 32, 33, 30), (35, 34, 36, 37), (39, 38, 40, 35, 37, 41), (42, 39, 41, 43), (27, 26, 34, 35, 44, 45), (31, 30, 46, 47, 39, 42), (7, 13, 12, 1), (0, 15, 14, 5), (5, 14, 16, 18, 13, 7), (9, 6, 3, 8), (10, 4, 6, 9, 21, 22), (11, 2, 4, 10), (13, 19, 20, 9, 8, 12), (15, 11, 10, 23, 17, 14), (7, 1, 25, 24), (1, 12, 26, 25), (0, 5, 29, 28), (15, 0, 28, 31), (5, 7, 24, 29), (13, 18, 32, 27), (18, 16, 33, 32), (16, 14, 30, 33), (8, 3, 36, 34), (3, 6, 37, 36), (10, 22, 38, 39), (22, 21, 40, 38), (21, 9, 35, 40), (6, 4, 41, 37), (4, 2, 43, 41), (2, 11, 42, 43), (12, 8, 34, 26), (9, 20, 44, 35), (20, 19, 45, 44), (19, 13, 27, 45), (14, 17, 46, 30), (17, 23, 47, 46), (23, 10, 39, 47), (11, 15, 31, 42)])
me_untitled_004.polygons.foreach_set('use_smooth', [True] * 40)
_k = set([(0, 5), (0, 15), (0, 28), (1, 7), (1, 12), (1, 25), (2, 4), (2, 11), (2, 43), (3, 6), (3, 8), (3, 36), (4, 6), (5, 7), (8, 12), (9, 20), (9, 21), (10, 22), (10, 23), (11, 15), (13, 18), (13, 19), (14, 16), (14, 17), (16, 18), (16, 33), (17, 23), (17, 46), (18, 32), (19, 20), (19, 45), (20, 44), (21, 22), (21, 40), (22, 38), (23, 47), (24, 25), (24, 29), (25, 26), (26, 34), (27, 32), (27, 45), (28, 29), (28, 31), (30, 33), (30, 46), (31, 42), (32, 33), (34, 36), (35, 40), (35, 44), (36, 37), (37, 41), (38, 39), (38, 40), (39, 47), (41, 43), (42, 43), (44, 45), (46, 47)])
me_untitled_004.attributes.new('sharp_edge', 'BOOLEAN', 'EDGE').data.foreach_set('value', [ (min(e.vertices), max(e.vertices)) in _k for e in me_untitled_004.edges])
_uv = me_untitled_004.uv_layers.new(name='map1')
_uv.uv.foreach_set('vector', [0.4975, 0.5378, 0.4975, 0.5593, 0.4761, 0.5593, 0.4753, 0.5376, 0.4975, 0.0, 0.4975, 0.02251, 0.4753, 0.02328, 0.4761, 0.0, 0.4975, 0.02251, 0.4975, 0.5378, 0.4753, 0.5376, 0.486, 0.5273, 0.486, 0.03399, 0.4753, 0.02328, 0.02267, 0.5371, 0.02239, 0.5593, 2.175e-07, 0.5593, 2.175e-07, 0.5378, 0.02267, 0.02279, 0.01249, 0.03303, 0.01249, 0.5264, 0.02267, 0.5371, 2.175e-07, 0.5378, 4.834e-08, 0.02251, 0.02239, 1.7e-07, 0.02267, 0.02279, 4.834e-08, 0.02251, 0.0, 1.7e-07, 0.4753, 0.5376, 0.4761, 0.5593, 0.02239, 0.5593, 0.02267, 0.5371, 0.03284, 0.5478, 0.4647, 0.5478, 0.4761, 0.0, 0.4753, 0.02328, 0.4647, 0.01256, 0.03284, 0.01256, 0.02267, 0.02279, 0.02239, 1.7e-07, 0.4975, 0.5378, 0.5196, 0.5376, 0.5188, 0.5593, 0.4975, 0.5593, 0.4975, 2.429e-08, 0.5188, 4.859e-08, 0.5196, 0.02328, 0.4975, 0.02251, 0.4975, 0.02251, 0.5196, 0.02328, 0.5089, 0.03399, 0.5089, 0.5273, 0.5196, 0.5376, 0.4975, 0.5378, 0.9723, 0.5371, 0.9949, 0.5378, 0.9949, 0.5593, 0.9725, 0.5593, 0.9723, 0.02279, 0.9949, 0.02251, 0.9949, 0.5378, 0.9723, 0.5371, 0.9824, 0.5264, 0.9824, 0.03303, 0.9725, 0.0, 0.9949, 0.0, 0.9949, 0.02251, 0.9723, 0.02279, 0.5196, 0.5376, 0.5303, 0.5478, 0.9621, 0.5478, 0.9723, 0.5371, 0.9725, 0.5593, 0.5188, 0.5593, 0.5188, 4.859e-08, 0.9725, 0.0, 0.9723, 0.02279, 0.9621, 0.01256, 0.5303, 0.01256, 0.5196, 0.02328, 0.997, 0.5378, 0.997, 0.5593, 0.9959, 0.5593, 0.9959, 0.5378, 0.999, 1.0, 0.999, 0.9785, 1.0, 0.9785, 1.0, 1.0, 0.997, 0.0, 0.997, 0.02251, 0.9959, 0.02251, 0.9959, 0.0, 1.0, 0.4785, 1.0, 0.5, 0.999, 0.5, 0.999, 0.4785, 0.997, 0.02251, 0.997, 0.5378, 0.9959, 0.5378, 0.9959, 0.02251, 0.997, 0.5459, 0.997, 0.5352, 0.998, 0.5352, 0.998, 0.5459, 0.998, 0.5148, 0.998, 0.02143, 0.999, 0.02143, 0.999, 0.5148, 0.998, 0.02143, 0.998, 0.01071, 0.999, 0.01071, 0.999, 0.02143, 0.999, 0.5225, 0.999, 0.5, 1.0, 0.5, 1.0, 0.5225, 0.9959, 0.0, 0.9959, 0.0215, 0.9949, 0.0215, 0.9949, 2.429e-08, 0.997, 0.525, 0.997, 0.5148, 0.998, 0.5148, 0.998, 0.525, 0.997, 0.5148, 0.997, 0.02143, 0.998, 0.02143, 0.998, 0.5148, 0.997, 0.02143, 0.997, 0.01071, 0.998, 0.01071, 0.998, 0.02143, 0.9959, 0.0215, 0.9959, 0.5368, 0.9949, 0.5368, 0.9949, 0.0215, 0.9959, 0.5368, 0.9959, 0.5593, 0.9949, 0.5593, 0.9949, 0.5368, 1.0, 0.0, 1.0, 0.0225, 0.999, 0.0225, 0.999, 0.0, 0.999, 0.9785, 0.999, 0.5225, 1.0, 0.5225, 1.0, 0.9785, 0.997, 0.01071, 0.997, 4.859e-08, 0.998, 0.0, 0.998, 0.01071, 0.997, 0.9907, 0.997, 0.5566, 0.998, 0.5566, 0.998, 0.9907, 0.997, 0.5566, 0.997, 0.5459, 0.998, 0.5459, 0.998, 0.5566, 0.998, 0.01071, 0.998, 0.0, 0.999, 0.0, 0.999, 0.01071, 0.001014, 0.5593, 0.001014, 0.9934, 0.0, 0.9934, 1.426e-08, 0.5593, 0.997, 0.5352, 0.997, 0.525, 0.998, 0.525, 0.998, 0.5352, 1.0, 0.0225, 1.0, 0.4785, 0.999, 0.4785, 0.999, 0.0225])
me_untitled_004.materials.append(mat_material)
me_untitled_004.use_remesh_preserve_volume = False
me_untitled_004.use_remesh_preserve_attributes = False
me_untitled_004.use_mirror_vertex_groups = False
me_untitled_004.update()
me_untitled_004.normals_split_custom_set([tuple(v) for v in zip(*[iter([0.4472, 1.964e-07, 0.8944, 0.4472, 3.269e-07, 0.8944, 0.4472, 1.741e-07, 0.8944, 0.4472, 1.781e-07, 0.8944, 0.4472, 0.0, 0.8944, 0.4472, 3.121e-08, 0.8944, 0.4472, 2.858e-09, 0.8944, 0.4472, -2.595e-08, 0.8944, 0.4472, 3.121e-08, 0.8944, 0.4472, 1.964e-07, 0.8944, 0.4472, 1.781e-07, 0.8944, 0.4472, 6.382e-08, 0.8944, 0.4472, 6.382e-08, 0.8944, 0.4472, 2.858e-09, 0.8944, 0.4472, -3.054e-08, 0.8944, 0.4472, -1.503e-07, 0.8944, 0.4472, -3.123e-07, 0.8944, 0.4472, 5.492e-08, 0.8944, 0.4472, 9.785e-08, 0.8944, 0.4472, 4.381e-07, 0.8944, 0.4472, 4.381e-07, 0.8944, 0.4472, -3.054e-08, 0.8944, 0.4472, 5.492e-08, 0.8944, 0.4472, 2.173e-07, 0.8944, 0.4472, -2.629e-08, 0.8944, 0.4472, 9.785e-08, 0.8944, 0.4472, 2.173e-07, 0.8944, 0.4472, 0.0, 0.8944, 0.4472, 1.781e-07, 0.8944, 0.4472, 1.741e-07, 0.8944, 0.4472, -1.503e-07, 0.8944, 0.4472, -3.054e-08, 0.8944, 0.4472, 1.439e-08, 0.8944, 0.4472, 1.439e-08, 0.8944, 0.4472, -2.595e-08, 0.8944, 0.4472, 2.858e-09, 0.8944, 0.4472, -5.3e-08, 0.8944, 0.4472, -5.3e-08, 0.8944, 0.4472, 9.785e-08, 0.8944, 0.4472, -2.629e-08, 0.8944, -0.4472, -8.627e-07, -0.8944, -0.4472, -4.981e-07, -0.8944, -0.4472, -1.53e-07, -0.8944, -0.4472, -3.269e-07, -0.8944, -0.4472, -8.885e-07, -0.8944, -0.4472, -4.341e-07, -0.8944, -0.4472, -7.822e-07, -0.8944, -0.4472, -1.142e-06, -0.8944, -0.4472, -1.142e-06, -0.8944, -0.4472, -7.822e-07, -0.8944, -0.4472, -1.407e-06, -0.8944, -0.4472, -1.407e-06, -0.8944, -0.4472, -4.981e-07, -0.8944, -0.4472, -8.627e-07, -0.8944, -0.4472, -3.586e-08, -0.8944, -0.4472, 3.873e-08, -0.8944, -0.4472, -3.123e-07, -0.8944, -0.4472, -1.431e-07, -0.8944, -0.4472, 3.658e-07, -0.8944, -0.4472, 4.598e-07, -0.8944, -0.4472, 3.873e-08, -0.8944, -0.4472, -3.586e-08, -0.8944, -0.4472, 4.051e-07, -0.8944, -0.4472, 4.051e-07, -0.8944, -0.4472, 2.786e-07, -0.8944, -0.4472, 5.137e-07, -0.8944, -0.4472, 4.598e-07, -0.8944, -0.4472, 3.658e-07, -0.8944, -0.4472, -4.981e-07, -0.8944, -0.4472, 2.878e-08, -0.8944, -0.4472, 2.878e-08, -0.8944, -0.4472, -3.586e-08, -0.8944, -0.4472, -1.431e-07, -0.8944, -0.4472, -1.53e-07, -0.8944, -0.4472, -4.341e-07, -0.8944, -0.4472, 2.786e-07, -0.8944, -0.4472, 3.658e-07, -0.8944, -0.4472, 3.975e-08, -0.8944, -0.4472, 3.975e-08, -0.8944, -0.4472, -7.822e-07, -0.8944, 0.0, -1.0, 9.426e-06, 0.0, -1.0, 0.0, 0.0, -1.0, 0.0, 0.0, -1.0, 9.426e-06, 0.8944, 0.0, -0.4472, 0.8944, 0.0, -0.4472, 0.8944, 0.0, -0.4472, 0.8944, 0.0, -0.4472, 0.0, -1.0, 0.0, 0.0, -1.0, 9.426e-06, 0.0, -1.0, 9.426e-06, 0.0, -1.0, 0.0, -0.8944, 0.0, 0.4472, -0.8944, 0.0, 0.4472, -0.8944, 0.0, 0.4472, -0.8944, 0.0, 0.4472, 0.0, -1.0, 9.426e-06, 0.0, -1.0, 9.426e-06, 0.0, -1.0, 9.426e-06, 0.0, -1.0, 9.426e-06, -0.6467, 0.6908, 0.3233, -0.6467, 0.6908, 0.3233, -0.6467, 0.6908, 0.3233, -0.6467, 0.6908, 0.3233, 0.0, 1.0, -1.969e-05, 0.0, 1.0, -1.969e-05, 0.0, 1.0, -1.969e-05, 0.0, 1.0, -1.969e-05, 0.6323, 0.7073, -0.3162, 0.6323, 0.7073, -0.3161, 0.6323, 0.7073, -0.3161, 0.6323, 0.7073, -0.3162, 0.8944, 0.0, -0.4472, 0.8944, 0.0, -0.4472, 0.8944, 0.0, -0.4472, 0.8944, 0.0, -0.4472, 0.0, 1.0, 0.0, 0.0, 1.0, 9.426e-06, 0.0, 1.0, 9.426e-06, 0.0, 1.0, 0.0, 0.6323, -0.7073, -0.3161, 0.6323, -0.7073, -0.3161, 0.6323, -0.7073, -0.3161, 0.6323, -0.7073, -0.3161, 0.0, -1.0, 0.0, 0.0, -1.0, 0.0, 0.0, -1.0, 0.0, 0.0, -1.0, 0.0, -0.6175, -0.7234, 0.3088, -0.6175, -0.7234, 0.3088, -0.6175, -0.7234, 0.3088, -0.6175, -0.7234, 0.3088, 0.0, 1.0, 9.426e-06, 0.0, 1.0, 9.426e-06, 0.0, 1.0, 9.426e-06, 0.0, 1.0, 9.426e-06, 0.0, 1.0, 9.426e-06, 0.0, 1.0, 0.0, 0.0, 1.0, 0.0, 0.0, 1.0, 9.426e-06, -0.8944, 0.0, 0.4472, -0.8944, 0.0, 0.4472, -0.8944, 0.0, 0.4472, -0.8944, 0.0, 0.4472, 0.8944, 0.0, -0.4472, 0.8944, 0.0, -0.4472, 0.8944, 0.0, -0.4472, 0.8944, 0.0, -0.4472, -0.6175, -0.7234, 0.3088, -0.6176, -0.7234, 0.3088, -0.6176, -0.7234, 0.3088, -0.6175, -0.7234, 0.3088, -0.8944, 0.0, 0.4472, -0.8944, 0.0, 0.4472, -0.8944, 0.0, 0.4472, -0.8944, 0.0, 0.4472, -0.6467, 0.6908, 0.3233, -0.6467, 0.6908, 0.3233, -0.6467, 0.6908, 0.3233, -0.6467, 0.6908, 0.3233, 0.6323, 0.7073, -0.3161, 0.6323, 0.7073, -0.3161, 0.6323, 0.7073, -0.3161, 0.6323, 0.7073, -0.3161, 0.8944, -3.539e-09, -0.4472, 0.8944, -3.539e-09, -0.4472, 0.8944, -3.539e-09, -0.4472, 0.8944, -3.539e-09, -0.4472, 0.6323, -0.7073, -0.3161, 0.6323, -0.7073, -0.3161, 0.6323, -0.7073, -0.3161, 0.6323, -0.7073, -0.3161, -0.8944, 0.0, 0.4472, -0.8944, 0.0, 0.4472, -0.8944, 0.0, 0.4472, -0.8944, 0.0, 0.4472])] * 3)])
me_cube = bpy.data.meshes.new('Cube')
me_cube.from_pydata([(-1.228, -1.295, -1.25), (-1.228, -1.295, 1.25), (-1.272, -1.205, -1.25), (-1.272, -1.205, 1.25), (1.272, -0.04472, -1.25), (1.272, -0.04472, 1.25), (1.228, 0.04472, -1.25), (1.228, 0.04472, 1.25)], [], [(0, 1, 3, 2), (2, 3, 7, 6), (6, 7, 5, 4), (4, 5, 1, 0), (2, 6, 4, 0), (7, 3, 1, 5)])
me_cube.use_remesh_preserve_volume = False
me_cube.use_remesh_preserve_attributes = False
me_cube.use_mirror_vertex_groups = False
me_cube.update()
me_mountpoint_001 = bpy.data.meshes.new('MountPoint.001')
me_mountpoint_001.from_pydata([(-1.25, -1.25, -1.25), (0.0, -1.25, -1.25), (0.0, -1.25, 1.25), (-1.25, -1.25, 1.25), (1.25, -1.25, -1.25), (1.25, 0.0, -1.25), (1.25, 0.0, 1.25), (1.25, -1.25, 1.25), (-1.25, -0.625, -1.25), (-1.25, -1.25, -1.25), (-1.25, -1.25, 1.25), (-1.25, -0.625, 1.25), (-1.25, 0.0, -1.25), (1.25, 0.0, -1.25), (1.25, -1.25, -1.25), (-1.25, -1.25, -1.25), (-1.25, -1.25, 1.25), (1.25, -1.25, 1.25), (1.25, 0.0, 1.25), (-1.25, 0.0, 1.25)], [], [(0, 1, 2, 3), (4, 5, 6, 7), (8, 9, 10, 11), (12, 13, 14, 15), (16, 17, 18, 19)])
me_mountpoint_001.materials.append(mat_mountpoint)
me_mountpoint_001.use_remesh_preserve_volume = False
me_mountpoint_001.use_remesh_preserve_attributes = False
me_mountpoint_001.use_mirror_vertex_groups = False
me_mountpoint_001.update()
me_untitled_006 = bpy.data.meshes.new('Untitled.006')
me_untitled_006.from_pydata([(-1.208, -1.155, 0.5769), (-1.168, -1.2, 0.5571), (-1.169, -1.177, 0.6056), (1.199, 1.176, -0.5784), (1.16, 1.198, -0.6071), (1.2, 1.154, -0.6269), (1.16, -1.2, -0.6071), (1.2, -1.155, -0.6269), (1.199, -1.177, -0.5784), (-1.17, 1.176, 0.6061), (-1.209, 1.154, 0.5774), (-1.169, 1.198, 0.5576), (-1.272, -1.25, 0.5803), (1.228, -1.25, -0.6697), (-1.272, 1.25, 0.5803), (1.228, 1.25, -0.6697), (-1.228, 1.25, 0.5579), (-1.228, -1.25, 0.5579), (1.184, 1.25, -0.6478), (1.184, -1.25, -0.6478), (1.228, 1.2, -0.6697), (1.163, 1.176, -0.6373), (-1.206, 1.176, 0.5472), (-1.272, 1.2, 0.5803), (1.228, -1.201, -0.6697), (1.163, -1.177, -0.6373), (-1.205, -1.177, 0.5467), (-1.272, -1.201, 0.5803), (-1.185, 1.2, 0.5364), (-1.228, 1.152, 0.5579), (1.142, 1.2, -0.6268), (1.184, 1.152, -0.6478), (-1.228, -1.154, 0.5579), (-1.183, -1.201, 0.5355), (1.142, -1.201, -0.6268), (1.184, -1.154, -0.6478), (1.229, -1.25, -0.5584), (1.272, -1.25, -0.5803), (1.272, -1.201, -0.5803), (1.208, -1.177, -0.5479), (-1.228, -1.25, 0.6697), (-1.183, -1.25, 0.6474), (-1.161, -1.177, 0.6362), (-1.228, -1.201, 0.6697), (1.186, -1.201, -0.5373), (-1.138, -1.201, 0.6249), (1.272, 1.2, -0.5803), (1.207, 1.176, -0.5478), (1.272, 1.25, -0.5803), (1.229, 1.25, -0.5584), (-1.14, 1.2, 0.6259), (-1.161, 1.176, 0.6366), (1.186, 1.2, -0.5373), (-1.183, 1.25, 0.6474), (-1.228, 1.2, 0.6697), (-1.228, 1.25, 0.6697), (1.229, 1.152, -0.5584), (1.229, -1.154, -0.5584), (-1.183, -1.154, 0.6474), (-1.183, 1.152, 0.6474), (-1.261, 1.261, 0.6303), (-1.215, 1.261, 0.6077), (1.216, 1.261, -0.6082), (1.261, 1.261, -0.6303), (1.261, 1.21, -0.6303), (1.261, -1.211, -0.6303), (1.261, -1.261, -0.6303), (1.216, -1.261, -0.6082), (-1.215, -1.261, 0.6077), (-1.261, -1.261, 0.6303), (-1.261, -1.211, 0.6303), (-1.261, 1.21, 0.6303)], [], [(0, 1, 2), (3, 5, 4), (4, 5, 1, 0), (1, 5, 3, 2), (4, 0, 2, 3), (6, 7, 8), (9, 11, 10), (10, 11, 7, 6), (7, 11, 9, 8), (10, 6, 8, 9), (36, 37, 38, 39), (40, 41, 42, 43), (41, 36, 39, 44, 45, 42), (47, 46, 48, 49), (51, 50, 52, 47, 49, 53), (54, 51, 53, 55), (39, 38, 46, 47, 56, 57), (43, 42, 58, 59, 51, 54), (19, 25, 24, 13), (12, 27, 26, 17), (17, 26, 33, 34, 25, 19), (21, 18, 15, 20), (22, 16, 18, 21, 30, 28), (23, 14, 16, 22), (25, 35, 31, 21, 20, 24), (27, 23, 22, 29, 32, 26), (19, 13, 66, 67), (13, 24, 65, 66), (12, 17, 68, 69), (27, 12, 69, 70), (17, 19, 67, 68), (25, 34, 44, 39), (34, 33, 45, 44), (33, 26, 42, 45), (20, 15, 63, 64), (15, 18, 62, 63), (22, 28, 50, 51), (28, 30, 52, 50), (30, 21, 47, 52), (18, 16, 61, 62), (16, 14, 60, 61), (14, 23, 71, 60), (24, 20, 64, 65), (21, 31, 56, 47), (31, 35, 57, 56), (35, 25, 39, 57), (26, 32, 58, 42), (32, 29, 59, 58), (29, 22, 51, 59), (23, 27, 70, 71), (61, 60, 55, 53), (62, 61, 53, 49), (63, 62, 49, 48), (64, 63, 48, 46), (65, 64, 46, 38), (66, 65, 38, 37), (67, 66, 37, 36), (68, 67, 36, 41), (69, 68, 41, 40), (70, 69, 40, 43), (71, 70, 43, 54), (60, 71, 54, 55)])
me_untitled_006.polygons.foreach_set('use_smooth', [True] * 62)
_k = set([(0, 1), (0, 2), (0, 4), (1, 2), (1, 5), (2, 3), (3, 4), (3, 5), (4, 5), (6, 7), (6, 8), (6, 10), (7, 8), (7, 11), (8, 9), (9, 10), (9, 11), (10, 11), (12, 17), (12, 27), (12, 69), (13, 19), (13, 24), (13, 66), (14, 16), (14, 23), (14, 60), (15, 18), (15, 20), (15, 63), (16, 18), (17, 19), (20, 24), (21, 30), (21, 31), (22, 28), (22, 29), (23, 27), (25, 34), (25, 35), (26, 32), (26, 33), (28, 30), (28, 50), (29, 32), (29, 59), (30, 52), (31, 35), (31, 56), (32, 58), (33, 34), (33, 45), (34, 44), (35, 57), (36, 37), (36, 41), (37, 38), (37, 66), (38, 46), (39, 44), (39, 57), (40, 41), (40, 43), (40, 69), (42, 45), (42, 58), (43, 54), (44, 45), (46, 48), (47, 52), (47, 56), (48, 49), (48, 63), (49, 53), (50, 51), (50, 52), (51, 59), (53, 55), (54, 55), (55, 60), (56, 57), (58, 59)])
me_untitled_006.attributes.new('sharp_edge', 'BOOLEAN', 'EDGE').data.foreach_set('value', [ (min(e.vertices), max(e.vertices)) in _k for e in me_untitled_006.edges])
_uv = me_untitled_006.uv_layers.new(name='map1')
_uv.uv.foreach_set('vector', [0.375, 0.0, 0.625, 0.0, 0.5, 0.25, 0.5, 0.5, 0.625, 0.75, 0.375, 0.75, 0.375, 0.75, 0.625, 0.75, 0.625, 1.0, 0.375, 1.0, 0.625, 0.0, 0.875, 0.0, 0.875, 0.25, 0.5, 0.25, 0.125, 0.0, 0.375, 0.0, 0.5, 0.25, 0.125, 0.25, 0.375, 0.0, 0.625, 0.0, 0.5, 0.25, 0.5, 0.5, 0.625, 0.75, 0.375, 0.75, 0.375, 0.75, 0.625, 0.75, 0.625, 1.0, 0.375, 1.0, 0.625, 0.0, 0.875, 0.0, 0.875, 0.25, 0.5, 0.25, 0.125, 0.0, 0.375, 0.0, 0.5, 0.25, 0.125, 0.25, 0.9804, 0.0, 1.0, 0.0, 1.0, 0.0196, 0.9804, 0.0196, 0.0, 0.0, 0.02, 0.0, 0.02, 0.0196, 0.0, 0.0196, 0.02, 0.0, 0.9804, 0.0, 0.9804, 0.0196, 0.9616, 0.0196, 0.04005, 0.0196, 0.02, 0.0196, 0.9804, 0.98, 1.0, 0.98, 1.0, 1.0, 0.9804, 1.0, 0.02, 0.98, 0.03921, 0.98, 0.9616, 0.98, 0.9804, 0.98, 0.9804, 1.0, 0.02, 1.0, 0.0, 0.98, 0.02, 0.98, 0.02, 1.0, 0.0, 1.0, 0.9804, 0.0196, 1.0, 0.0196, 1.0, 0.98, 0.9804, 0.98, 0.9804, 0.9608, 0.9804, 0.03842, 0.0, 0.0196, 0.02, 0.0196, 0.02, 0.03842, 0.02, 0.9608, 0.02, 0.98, 0.0, 0.98, 0.9804, 0.0, 0.9804, 0.0196, 1.0, 0.0196, 1.0, 0.0, 0.0, 0.0, 0.0, 0.0196, 0.02, 0.0196, 0.02, 0.0, 0.02, 0.0, 0.02, 0.0196, 0.04005, 0.0196, 0.9616, 0.0196, 0.9804, 0.0196, 0.9804, 0.0, 0.9804, 0.98, 0.9804, 1.0, 1.0, 1.0, 1.0, 0.98, 0.02, 0.98, 0.02, 1.0, 0.9804, 1.0, 0.9804, 0.98, 0.9616, 0.98, 0.03921, 0.98, 0.0, 0.98, 0.0, 1.0, 0.02, 1.0, 0.02, 0.98, 0.9804, 0.0196, 0.9804, 0.03842, 0.9804, 0.9608, 0.9804, 0.98, 1.0, 0.98, 1.0, 0.0196, 0.0, 0.0196, 0.0, 0.98, 0.02, 0.98, 0.02, 0.9608, 0.02, 0.03842, 0.02, 0.0196, 0.9804, 0.0, 1.0, 0.0, 1.0, 0.0, 0.9804, 0.0, 1.0, 0.0, 1.0, 0.0196, 1.0, 0.0196, 1.0, 0.0, 0.0, 0.0, 0.02, 0.0, 0.02, 0.0, 0.0, 0.0, 0.0, 0.0196, 0.0, 0.0, 0.0, 0.0, 0.0, 0.0196, 0.02, 0.0, 0.9804, 0.0, 0.9804, 0.0, 0.02, 0.0, 0.9804, 0.0196, 0.9616, 0.0196, 0.9616, 0.0196, 0.9804, 0.0196, 0.9616, 0.0196, 0.04005, 0.0196, 0.04005, 0.0196, 0.9616, 0.0196, 0.04005, 0.0196, 0.02, 0.0196, 0.02, 0.0196, 0.04005, 0.0196, 1.0, 0.98, 1.0, 1.0, 1.0, 1.0, 1.0, 0.98, 1.0, 1.0, 0.9804, 1.0, 0.9804, 1.0, 1.0, 1.0, 0.02, 0.98, 0.03921, 0.98, 0.03921, 0.98, 0.02, 0.98, 0.03921, 0.98, 0.9616, 0.98, 0.9616, 0.98, 0.03921, 0.98, 0.9616, 0.98, 0.9804, 0.98, 0.9804, 0.98, 0.9616, 0.98, 0.9804, 1.0, 0.02, 1.0, 0.02, 1.0, 0.9804, 1.0, 0.02, 1.0, 0.0, 1.0, 0.0, 1.0, 0.02, 1.0, 0.0, 1.0, 0.0, 0.98, 0.0, 0.98, 0.0, 1.0, 1.0, 0.0196, 1.0, 0.98, 1.0, 0.98, 1.0, 0.0196, 0.9804, 0.98, 0.9804, 0.9608, 0.9804, 0.9608, 0.9804, 0.98, 0.9804, 0.9608, 0.9804, 0.03842, 0.9804, 0.03842, 0.9804, 0.9608, 0.9804, 0.03842, 0.9804, 0.0196, 0.9804, 0.0196, 0.9804, 0.03842, 0.02, 0.0196, 0.02, 0.03842, 0.02, 0.03842, 0.02, 0.0196, 0.02, 0.03842, 0.02, 0.9608, 0.02, 0.9608, 0.02, 0.03842, 0.02, 0.9608, 0.02, 0.98, 0.02, 0.98, 0.02, 0.9608, 0.0, 0.98, 0.0, 0.0196, 0.0, 0.0196, 0.0, 0.98, 0.02, 1.0, 0.0, 1.0, 0.0, 1.0, 0.02, 1.0, 0.9804, 1.0, 0.02, 1.0, 0.02, 1.0, 0.9804, 1.0, 1.0, 1.0, 0.9804, 1.0, 0.9804, 1.0, 1.0, 1.0, 1.0, 0.98, 1.0, 1.0, 1.0, 1.0, 1.0, 0.98, 1.0, 0.0196, 1.0, 0.98, 1.0, 0.98, 1.0, 0.0196, 1.0, 0.0, 1.0, 0.0196, 1.0, 0.0196, 1.0, 0.0, 0.9804, 0.0, 1.0, 0.0, 1.0, 0.0, 0.9804, 0.0, 0.02, 0.0, 0.9804, 0.0, 0.9804, 0.0, 0.02, 0.0, 0.0, 0.0, 0.02, 0.0, 0.02, 0.0, 0.0, 0.0, 0.0, 0.0196, 0.0, 0.0, 0.0, 0.0, 0.0, 0.0196, 0.0, 0.98, 0.0, 0.0196, 0.0, 0.0196, 0.0, 0.98, 0.0, 1.0, 0.0, 0.98, 0.0, 0.98, 0.0, 1.0])
me_untitled_006.materials.append(mat_material)
me_untitled_006.use_remesh_preserve_volume = False
me_untitled_006.use_remesh_preserve_attributes = False
me_untitled_006.use_mirror_vertex_groups = False
me_untitled_006.update()
me_untitled_006.normals_split_custom_set([tuple(v) for v in zip(*[iter([-0.6325, -0.7071, 0.3162, -0.6325, -0.7071, 0.3162, -0.6325, -0.7071, 0.3162, 0.6325, 0.7071, -0.3162, 0.6325, 0.7071, -0.3162, 0.6325, 0.7071, -0.3162, -0.4472, 2.023e-07, -0.8944, -0.4472, 2.023e-07, -0.8944, -0.4472, 2.023e-07, -0.8944, -0.4472, 2.023e-07, -0.8944, 0.7436, -0.6059, 0.2829, 0.7436, -0.6059, 0.2829, 0.7436, -0.6059, 0.2829, 0.7436, -0.6059, 0.2829, -0.2199, 0.6059, 0.7646, -0.2199, 0.6059, 0.7646, -0.2199, 0.6059, 0.7646, -0.2199, 0.6059, 0.7646, 0.6325, -0.7071, -0.3162, 0.6325, -0.7071, -0.3162, 0.6325, -0.7071, -0.3162, -0.6325, 0.7071, 0.3162, -0.6325, 0.7071, 0.3162, -0.6325, 0.7071, 0.3162, -0.4472, 1.348e-07, -0.8944, -0.4472, 1.348e-07, -0.8944, -0.4472, 1.348e-07, -0.8944, -0.4472, 1.348e-07, -0.8944, 0.7435, 0.606, 0.2829, 0.7435, 0.606, 0.2829, 0.7435, 0.606, 0.2829, 0.7435, 0.606, 0.2829, -0.2197, -0.606, 0.7645, -0.2197, -0.606, 0.7645, -0.2197, -0.606, 0.7645, -0.2197, -0.606, 0.7645, 0.4472, 8.687e-07, 0.8944, 0.4472, 1.048e-06, 0.8944, 0.4472, 6.067e-07, 0.8944, 0.4472, 5.051e-07, 0.8944, 0.4472, 0.0, 0.8944, 0.4472, 2.362e-07, 0.8944, 0.4472, 2.193e-07, 0.8944, 0.4472, 0.0, 0.8944, 0.4472, 2.362e-07, 0.8944, 0.4472, 8.687e-07, 0.8944, 0.4472, 5.051e-07, 0.8944, 0.4472, 5.994e-07, 0.8944, 0.4472, 5.994e-07, 0.8944, 0.4472, 2.193e-07, 0.8944, 0.4472, 9.34e-08, 0.8944, 0.4472, 5.961e-07, 0.8944, 0.4472, 1.027e-06, 0.8944, 0.4472, 3.865e-07, 0.8944, 0.4472, -1.983e-07, 0.8944, 0.4472, -5.667e-07, 0.8944, 0.4472, -5.667e-07, 0.8944, 0.4472, 9.34e-08, 0.8944, 0.4472, 3.865e-07, 0.8944, 0.4472, -2.268e-07, 0.8944, 0.4472, 0.0, 0.8944, 0.4472, -1.983e-07, 0.8944, 0.4472, -2.268e-07, 0.8944, 0.4472, 0.0, 0.8944, 0.4472, 5.051e-07, 0.8944, 0.4472, 6.067e-07, 0.8944, 0.4472, 5.961e-07, 0.8944, 0.4472, 9.34e-08, 0.8944, 0.4472, -5.544e-08, 0.8944, 0.4472, -5.544e-08, 0.8944, 0.4472, 0.0, 0.8944, 0.4472, 2.193e-07, 0.8944, 0.4472, 0.0, 0.8944, 0.4472, 0.0, 0.8944, 0.4472, -1.983e-07, 0.8944, 0.4472, 0.0, 0.8944, -0.4472, -1.941e-06, -0.8944, -0.4472, -1.472e-06, -0.8944, -0.4472, -6.416e-07, -0.8944, -0.4472, -1.048e-06, -0.8944, -0.4472, -2.805e-06, -0.8944, -0.4472, -1.646e-06, -0.8944, -0.4472, -2.011e-06, -0.8944, -0.4472, -2.992e-06, -0.8944, -0.4472, -2.992e-06, -0.8944, -0.4472, -2.011e-06, -0.8944, -0.4472, -3.279e-06, -0.8944, -0.4472, -3.279e-06, -0.8944, -0.4472, -1.472e-06, -0.8944, -0.4472, -1.941e-06, -0.8944, -0.4472, 9.947e-07, -0.8944, -0.4472, 1.555e-06, -0.8944, -0.4472, 1.541e-06, -0.8944, -0.4472, 9.146e-07, -0.8944, -0.4472, 7.269e-07, -0.8944, -0.4472, 9.325e-07, -0.8944, -0.4472, 1.555e-06, -0.8944, -0.4472, 9.947e-07, -0.8944, -0.4472, 1.576e-06, -0.8944, -0.4472, 1.576e-06, -0.8944, -0.4472, 3.299e-07, -0.8944, -0.4472, 5.034e-07, -0.8944, -0.4472, 9.325e-07, -0.8944, -0.4472, 7.269e-07, -0.8944, -0.4472, -1.472e-06, -0.8944, -0.4472, -3.168e-08, -0.8944, -0.4472, -3.168e-08, -0.8944, -0.4472, 9.947e-07, -0.8944, -0.4472, 9.146e-07, -0.8944, -0.4472, -6.416e-07, -0.8944, -0.4472, -1.646e-06, -0.8944, -0.4472, 3.299e-07, -0.8944, -0.4472, 7.269e-07, -0.8944, -0.4472, 6.983e-08, -0.8944, -0.4472, 6.983e-08, -0.8944, -0.4472, -2.011e-06, -0.8944, 9.38e-06, -1.0, -3.01e-06, 2.589e-06, -1.0, 3.744e-07, 4.817e-08, -1.0, 1.077e-07, 1.03e-07, -1.0, 2.133e-07, 0.8944, 6.044e-06, -0.4472, 0.8944, -1.102e-05, -0.4472, 0.8944, 0.0, -0.4472, 0.8944, 0.0, -0.4472, -3.301e-06, -1.0, 1.729e-06, -8.367e-06, -1.0, 5.141e-06, 1.26e-07, -1.0, -3.781e-07, 1.587e-07, -1.0, -7.934e-07, -0.8944, 1.102e-05, 0.4472, -0.8944, 5.487e-06, 0.4472, -0.8944, 0.0, 0.4472, -0.8944, 0.0, 0.4472, -8.367e-06, -1.0, 5.141e-06, 9.38e-06, -1.0, -3.01e-06, 1.03e-07, -1.0, 2.133e-07, 1.26e-07, -1.0, -3.781e-07, -0.6327, 0.7068, 0.3164, -0.6328, 0.7067, 0.3164, -0.6328, 0.7067, 0.3164, -0.6327, 0.7068, 0.3164, 0.0, 1.0, 0.0, 0.0, 1.0, 0.0, 0.0, 1.0, 0.0, 0.0, 1.0, 0.0, 0.6123, 0.7289, -0.3062, 0.6123, 0.729, -0.3061, 0.6123, 0.729, -0.3061, 0.6123, 0.7289, -0.3062, 0.8944, -1.102e-05, -0.4472, 0.8944, -5.465e-06, -0.4472, 0.8944, 0.0, -0.4472, 0.8944, 0.0, -0.4472, 4.15e-06, 1.0, -5.96e-07, 9.201e-06, 1.0, -2.965e-06, 8.968e-08, 1.0, -2.424e-07, 2.834e-08, 1.0, -7.027e-07, 0.6325, -0.7071, -0.3162, 0.6325, -0.7071, -0.3162, 0.6325, -0.7071, -0.3162, 0.6325, -0.7071, -0.3162, 1.64e-07, -1.0, 0.0, 1.64e-07, -1.0, 0.0, 1.64e-07, -1.0, 0.0, 1.64e-07, -1.0, 0.0, -0.6388, -0.6999, 0.3194, -0.6388, -0.6999, 0.3194, -0.6388, -0.6999, 0.3194, -0.6388, -0.6999, 0.3194, 9.201e-06, 1.0, -2.965e-06, 9e-06, 1.0, -3.412e-06, 1.866e-07, 1.0, -2.594e-07, 8.968e-08, 1.0, -2.424e-07, 9e-06, 1.0, -3.412e-06, -1.527e-06, 1.0, 1.162e-06, 2.635e-07, 1.0, -5.894e-07, 1.866e-07, 1.0, -2.594e-07, -0.8944, -6.072e-06, 0.4472, -0.8944, 1.102e-05, 0.4472, -0.8944, 0.0, 0.4472, -0.8944, 0.0, 0.4472, 0.8944, -1.102e-05, -0.4472, 0.8944, -1.102e-05, -0.4472, 0.8944, 0.0, -0.4472, 0.8944, 0.0, -0.4472, -0.6388, -0.6999, 0.3194, -0.6388, -0.6999, 0.3194, -0.6388, -0.6999, 0.3194, -0.6388, -0.6999, 0.3194, -0.8944, 0.0, 0.4472, -0.8944, 0.0, 0.4472, -0.8944, 0.0, 0.4472, -0.8944, 0.0, 0.4472, -0.6327, 0.7068, 0.3164, -0.6327, 0.7068, 0.3164, -0.6327, 0.7068, 0.3164, -0.6327, 0.7068, 0.3164, 0.6123, 0.729, -0.3061, 0.6122, 0.729, -0.3061, 0.6122, 0.729, -0.3061, 0.6123, 0.729, -0.3061, 0.8944, 0.0, -0.4472, 0.8944, 0.0, -0.4472, 0.8944, 0.0, -0.4472, 0.8944, 0.0, -0.4472, 0.6325, -0.7071, -0.3162, 0.6325, -0.7071, -0.3162, 0.6325, -0.7071, -0.3162, 0.6325, -0.7071, -0.3162, -0.8944, 1.102e-05, 0.4472, -0.8944, 1.102e-05, 0.4472, -0.8944, 0.0, 0.4472, -0.8944, 0.0, 0.4472, 1.866e-07, 1.0, -2.594e-07, 2.635e-07, 1.0, -5.894e-07, -4.016e-06, 1.0, 6.706e-07, -9.201e-06, 1.0, 3.099e-06, 8.968e-08, 1.0, -2.424e-07, 1.866e-07, 1.0, -2.594e-07, -9.201e-06, 1.0, 3.099e-06, -9.291e-06, 1.0, 2.593e-06, 2.834e-08, 1.0, -7.027e-07, 8.968e-08, 1.0, -2.424e-07, -9.291e-06, 1.0, 2.593e-06, 2.217e-06, 1.0, -3.534e-06, 0.8944, 0.0, -0.4472, 0.8944, 0.0, -0.4472, 0.8944, -6.072e-06, -0.4472, 0.8944, 1.102e-05, -0.4472, 0.8944, 0.0, -0.4472, 0.8944, 0.0, -0.4472, 0.8944, 1.102e-05, -0.4472, 0.8944, 1.102e-05, -0.4472, 0.8944, 0.0, -0.4472, 0.8944, 0.0, -0.4472, 0.8944, 1.102e-05, -0.4472, 0.8944, 5.491e-06, -0.4472, 1.03e-07, -1.0, 2.133e-07, 4.817e-08, -1.0, 1.077e-07, 3.792e-06, -1.0, -2.965e-06, -9.105e-06, -1.0, 3.144e-06, 1.26e-07, -1.0, -3.781e-07, 1.03e-07, -1.0, 2.133e-07, -9.105e-06, -1.0, 3.144e-06, 8.114e-06, -1.0, -5.633e-06, 1.587e-07, -1.0, -7.934e-07, 1.26e-07, -1.0, -3.781e-07, 8.114e-06, -1.0, -5.633e-06, -2.455e-06, -1.0, -2.403e-07, -0.8944, 0.0, 0.4472, -0.8944, 0.0, 0.4472, -0.8944, 6.099e-06, 0.4472, -0.8944, -1.102e-05, 0.4472, -0.8944, 0.0, 0.4472, -0.8944, 0.0, 0.4472, -0.8944, -1.102e-05, 0.4472, -0.8944, -1.102e-05, 0.4472, -0.8944, 0.0, 0.4472, -0.8944, 0.0, 0.4472, -0.8944, -1.102e-05, 0.4472, -0.8944, -5.543e-06, 0.4472])] * 3)])

# ---- objects
ob_window = bpy.data.objects.new('Window', me_untitled_007)
ob_frame = bpy.data.objects.new('Frame', me_untitled_005)
ob_bezzel = bpy.data.objects.new('Bezzel', me_untitled_004)
ob_cube = bpy.data.objects.new('Cube', me_cube)
ob_mountpoint = bpy.data.objects.new('MountPoint', me_mountpoint_001)
ob_mirrorfrontback = bpy.data.objects.new('MirrorFrontBack', None)
ob_bezzel_002 = bpy.data.objects.new('Bezzel.002', me_untitled_004)
ob_frame_002 = bpy.data.objects.new('Frame.002', me_untitled_005)
ob_window_002 = bpy.data.objects.new('Window.002', me_untitled_007)
ob_mirrortopbottom = bpy.data.objects.new('MirrorTopBottom', None)
ob_bezzel_003 = bpy.data.objects.new('Bezzel.003', me_untitled_004)
ob_frame_003 = bpy.data.objects.new('Frame.003', me_untitled_005)
ob_window_003 = bpy.data.objects.new('Window.003', me_untitled_007)
ob_mirrorleftright = bpy.data.objects.new('MirrorLeftRight', None)
ob_bezzel_001 = bpy.data.objects.new('Bezzel.001', me_untitled_004)
ob_frame_001 = bpy.data.objects.new('Frame.001', me_untitled_005)
ob_window_001 = bpy.data.objects.new('Window.001', me_untitled_007)
ob_construction_model = bpy.data.objects.new('Construction_model', me_untitled_006)

# ---- transforms, parenting, visibility, modifiers, constraints
ob_window.location = (0.0, -0.625, 0.0)
ob_window.rotation_euler = (1.571, -0.0, 0.0)
ob_window.color = (0.8, 0.8, 0.8, 1.0)
ob_window.lineart.crease_threshold = 0.0
ob_frame.location = (0.0, -0.625, 0.0)
ob_frame.rotation_euler = (1.571, -0.0, 0.0)
ob_frame.color = (0.8, 0.8, 0.8, 1.0)
ob_frame.lineart.crease_threshold = 0.0
ob_bezzel.location = (0.0, -0.625, 0.0)
ob_bezzel.rotation_euler = (1.571, -0.0, 0.0)
ob_bezzel.color = (0.8, 0.8, 0.8, 1.0)
ob_bezzel.lineart.crease_threshold = 0.0
ob_cube.location = (0.0, 0.0, 0.0)
ob_cube.lineart.crease_threshold = 0.0
ob_mountpoint.location = (0.0, 0.0, 0.0)
ob_mountpoint.lock_location = (True, True, True)
ob_mountpoint.lock_rotation = (True, True, True)
ob_mountpoint.lock_scale = (True, True, True)
ob_mountpoint.lineart.crease_threshold = 0.0
ob_mirrorfrontback.location = (0.0, 5.0, 0.0)
ob_mirrorfrontback.rotation_euler = (3.142, 0.0, 0.0)
ob_mirrorfrontback.empty_display_type = 'ARROWS'
ob_mirrorfrontback.empty_display_size = 2.5
ob_mirrorfrontback.empty_image_offset = (0.0, 0.0)
ob_mirrorfrontback.show_in_front = True
ob_mirrorfrontback.lineart.crease_threshold = 0.0
ob_bezzel_002.parent = ob_mirrorfrontback
ob_bezzel_002.location = (0.0, -0.625, 0.0)
ob_bezzel_002.rotation_euler = (1.571, -0.0, 0.0)
ob_bezzel_002.color = (0.8, 0.8, 0.8, 1.0)
ob_bezzel_002.hide_select = True
ob_bezzel_002.lineart.crease_threshold = 0.0
ob_frame_002.parent = ob_mirrorfrontback
ob_frame_002.location = (0.0, -0.625, 0.0)
ob_frame_002.rotation_euler = (1.571, -0.0, 0.0)
ob_frame_002.color = (0.8, 0.8, 0.8, 1.0)
ob_frame_002.hide_select = True
ob_frame_002.lineart.crease_threshold = 0.0
ob_window_002.parent = ob_mirrorfrontback
ob_window_002.location = (0.0, -0.625, 0.0)
ob_window_002.rotation_euler = (1.571, -0.0, 0.0)
ob_window_002.color = (0.8, 0.8, 0.8, 1.0)
ob_window_002.hide_select = True
ob_window_002.lineart.crease_threshold = 0.0
ob_mirrortopbottom.location = (0.0, 0.0, 5.0)
ob_mirrortopbottom.empty_display_type = 'ARROWS'
ob_mirrortopbottom.empty_display_size = 2.5
ob_mirrortopbottom.empty_image_offset = (0.0, 0.0)
ob_mirrortopbottom.show_in_front = True
ob_mirrortopbottom.lineart.crease_threshold = 0.0
ob_bezzel_003.parent = ob_mirrortopbottom
ob_bezzel_003.location = (0.0, -0.625, 0.0)
ob_bezzel_003.rotation_euler = (1.571, -0.0, 0.0)
ob_bezzel_003.color = (0.8, 0.8, 0.8, 1.0)
ob_bezzel_003.hide_select = True
ob_bezzel_003.lineart.crease_threshold = 0.0
ob_frame_003.parent = ob_mirrortopbottom
ob_frame_003.location = (0.0, -0.625, 0.0)
ob_frame_003.rotation_euler = (1.571, -0.0, 0.0)
ob_frame_003.color = (0.8, 0.8, 0.8, 1.0)
ob_frame_003.hide_select = True
ob_frame_003.lineart.crease_threshold = 0.0
ob_window_003.parent = ob_mirrortopbottom
ob_window_003.location = (0.0, -0.625, 0.0)
ob_window_003.rotation_euler = (1.571, -0.0, 0.0)
ob_window_003.color = (0.8, 0.8, 0.8, 1.0)
ob_window_003.hide_select = True
ob_window_003.lineart.crease_threshold = 0.0
ob_mirrorleftright.location = (-5.0, 0.0, 0.0)
ob_mirrorleftright.rotation_euler = (0.0, 3.142, 0.0)
ob_mirrorleftright.empty_display_type = 'ARROWS'
ob_mirrorleftright.empty_display_size = 2.5
ob_mirrorleftright.empty_image_offset = (0.0, 0.0)
ob_mirrorleftright.show_in_front = True
ob_mirrorleftright.lineart.crease_threshold = 0.0
ob_bezzel_001.parent = ob_mirrorleftright
ob_bezzel_001.location = (0.0, -0.625, 0.0)
ob_bezzel_001.rotation_euler = (1.571, -0.0, 0.0)
ob_bezzel_001.color = (0.8, 0.8, 0.8, 1.0)
ob_bezzel_001.hide_select = True
ob_bezzel_001.lineart.crease_threshold = 0.0
ob_frame_001.parent = ob_mirrorleftright
ob_frame_001.location = (0.0, -0.625, 0.0)
ob_frame_001.rotation_euler = (1.571, -0.0, 0.0)
ob_frame_001.color = (0.8, 0.8, 0.8, 1.0)
ob_frame_001.hide_select = True
ob_frame_001.lineart.crease_threshold = 0.0
ob_window_001.parent = ob_mirrorleftright
ob_window_001.location = (0.0, -0.625, 0.0)
ob_window_001.rotation_euler = (1.571, -0.0, 0.0)
ob_window_001.color = (0.8, 0.8, 0.8, 1.0)
ob_window_001.hide_select = True
ob_window_001.lineart.crease_threshold = 0.0
ob_construction_model.location = (0.0, -0.625, 0.0)
ob_construction_model.rotation_euler = (1.571, -0.0, 0.0)
ob_construction_model.color = (0.8, 0.8, 0.8, 1.0)
ob_construction_model.lineart.crease_threshold = 0.0

# ---- collection membership
col_collection_1.objects.link(ob_window)
col_collection_1.objects.link(ob_frame)
col_collection_1.objects.link(ob_bezzel)
col_collection_2.objects.link(ob_cube)
col_collection_3.objects.link(ob_mountpoint)
col_collection_4.objects.link(ob_mirrorfrontback)
col_collection_4.objects.link(ob_bezzel_002)
col_collection_4.objects.link(ob_frame_002)
col_collection_4.objects.link(ob_window_002)
col_collection_4.objects.link(ob_mirrortopbottom)
col_collection_4.objects.link(ob_bezzel_003)
col_collection_4.objects.link(ob_frame_003)
col_collection_4.objects.link(ob_window_003)
col_collection_4.objects.link(ob_mirrorleftright)
col_collection_4.objects.link(ob_bezzel_001)
col_collection_4.objects.link(ob_frame_001)
col_collection_4.objects.link(ob_window_001)
col_collection_11.objects.link(ob_construction_model)

# ---- scene / render settings (as saved in the file)
scene.frame_start = 1; scene.frame_end = 250; scene.frame_set(1)
scene.render.engine = 'BLENDER_EEVEE_NEXT'
scene.render.image_settings.color_depth = '16'
scene.render.resolution_x = 128
scene.render.resolution_y = 128
scene.render.dither_intensity = 0.0
scene.render.film_transparent = True
scene.cycles.use_denoising = False
scene.cycles.samples = 128
scene.cycles.sampling_pattern = 'TABULATED_SOBOL'
scene.cycles.use_adaptive_sampling = False
scene.cycles.use_light_tree = False
scene.cycles.blur_glossy = 0.0
scene.cycles.sample_clamp_indirect = 0.0
scene.view_settings.view_transform = 'Standard'
bpy.context.view_layer.update()

# ---- added for rendering (the .blend has no active camera and no usable light): camera, sun
cam_auto = bpy.data.cameras.new('AutoCamera')
cam_auto.lens = 50.0
cam_auto.sensor_width = 36.0
cam_auto.clip_end = 1000.0
ob_auto_camera = bpy.data.objects.new('AutoCamera', cam_auto)
scene.collection.objects.link(ob_auto_camera)
ob_auto_camera.location = (4.0711, -4.90241, 3.25688)
ob_auto_camera.rotation_euler = (1.09748, -7.21219e-08, 0.694738)
scene.camera = ob_auto_camera
light_auto_sun = bpy.data.lights.new('AutoSun', 'SUN')
light_auto_sun.energy = 3.0
light_auto_sun.angle = 0.0523599
ob_auto_sun = bpy.data.objects.new('AutoSun', light_auto_sun)
scene.collection.objects.link(ob_auto_sun)
ob_auto_sun.rotation_euler = (0.872665, 0.174533, 0.523599)
bpy.context.view_layer.update()
